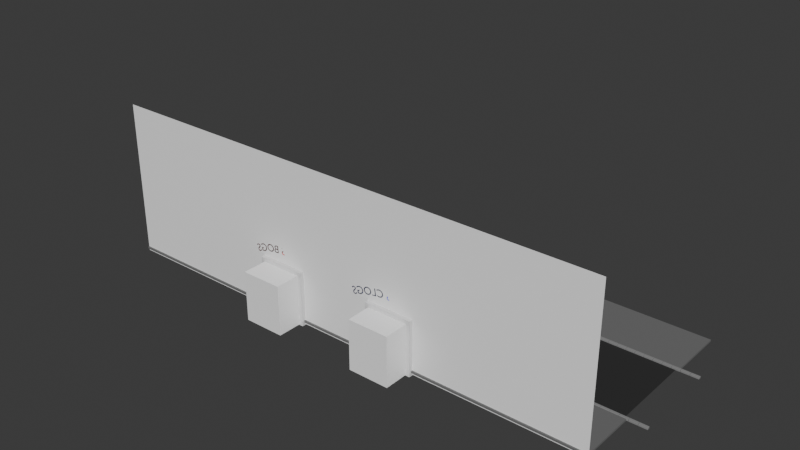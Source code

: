 # Source: Street.blend  (saved by Blender 4.0.36; exported with 4.5.12 LTS)
import bpy
from mathutils import Matrix  # noqa: F401  (used for matrix-valued properties, if any)

bpy.ops.wm.read_factory_settings(use_empty=True)
scene = bpy.context.scene
scene.name = 'Scene'

# ---- collections
col_collection = bpy.data.collections.new('Collection'); scene.collection.children.link(col_collection)
col_collection_2 = bpy.data.collections.new('Collection 2'); scene.collection.children.link(col_collection_2)

# ---- materials (node trees are filled in below, after node groups)
mat_material_002 = bpy.data.materials.new('Material.002')
mat_material_002.use_transparent_shadow = False
mat_material = bpy.data.materials.new('Material')
mat_material.alpha_threshold = 0.0
mat_material.use_transparent_shadow = False
mat_material.roughness = 0.5
mat_material.line_color = (0.0, 0.0, 0.0, 1.0)
mat_material_003 = bpy.data.materials.new('Material.003')
mat_material_003.use_transparent_shadow = False
mat_material_006 = bpy.data.materials.new('Material.006')
mat_material_006.use_transparent_shadow = False
mat_material_004 = bpy.data.materials.new('Material.004')
mat_material_004.use_transparent_shadow = False
mat_material_005 = bpy.data.materials.new('Material.005')
mat_material_005.use_transparent_shadow = False
mat_material_001 = bpy.data.materials.new('Material.001')
mat_material_001.alpha_threshold = 0.0
mat_material_001.use_transparent_shadow = False
mat_material_001.roughness = 0.5
mat_material_001.line_color = (0.0, 0.0, 0.0, 1.0)

# ---- material node trees
mat_material_002.use_nodes = True; mat_material_002.node_tree.nodes.clear()
_N = mat_material_002.node_tree.nodes; _L = mat_material_002.node_tree.links
n0 = _N.new('ShaderNodeBsdfPrincipled'); n0.name = 'Principled BSDF'; n0.location = (10, 300)
n0.inputs[0].default_value = (0.2585, 0.2585, 0.2585, 1.0)
n0.inputs[2].default_value = 1.0
n0.inputs[3].default_value = 1.45
n1 = _N.new('ShaderNodeOutputMaterial'); n1.name = 'Material Output'; n1.location = (300, 300)
_L.new(n0.outputs[0], n1.inputs[0])
n1.is_active_output = True
mat_material.use_nodes = True; mat_material.node_tree.nodes.clear()
_N = mat_material.node_tree.nodes; _L = mat_material.node_tree.links
n0 = _N.new('ShaderNodeOutputMaterial'); n0.name = 'Material Output'; n0.location = (300, 300)
n1 = _N.new('ShaderNodeBsdfPrincipled'); n1.name = 'Principled BSDF'; n1.location = (10, 300)
n1.inputs[0].default_value = (0.02463, 0.02463, 0.02463, 1.0)
n1.inputs[2].default_value = 1.0
n1.inputs[3].default_value = 1.45
_L.new(n1.outputs[0], n0.inputs[0])
n0.is_active_output = True
mat_material_003.use_nodes = True; mat_material_003.node_tree.nodes.clear()
_N = mat_material_003.node_tree.nodes; _L = mat_material_003.node_tree.links
n0 = _N.new('ShaderNodeBsdfPrincipled'); n0.name = 'Principled BSDF'; n0.location = (10, 300)
n0.inputs[0].default_value = (0.1563, 0.1563, 0.1563, 1.0)
n0.inputs[2].default_value = 1.0
n0.inputs[3].default_value = 1.45
n1 = _N.new('ShaderNodeOutputMaterial'); n1.name = 'Material Output'; n1.location = (300, 300)
_L.new(n0.outputs[0], n1.inputs[0])
n1.is_active_output = True
mat_material_006.use_nodes = True; mat_material_006.node_tree.nodes.clear()
_N = mat_material_006.node_tree.nodes; _L = mat_material_006.node_tree.links
n0 = _N.new('ShaderNodeBsdfPrincipled'); n0.name = 'Principled BSDF'; n0.location = (10, 300)
n0.inputs[0].default_value = (1.0, 1.0, 1.0, 1.0)
n0.inputs[3].default_value = 1.45
n1 = _N.new('ShaderNodeOutputMaterial'); n1.name = 'Material Output'; n1.location = (300, 300)
_L.new(n0.outputs[0], n1.inputs[0])
n1.is_active_output = True
mat_material_004.use_nodes = True; mat_material_004.node_tree.nodes.clear()
_N = mat_material_004.node_tree.nodes; _L = mat_material_004.node_tree.links
n0 = _N.new('ShaderNodeBsdfPrincipled'); n0.name = 'Principled BSDF'; n0.location = (10, 300)
n0.subsurface_method = 'BURLEY'
n0.inputs[0].default_value = (0.08997, 0.1271, 0.801, 1.0)
n0.inputs[1].default_value = 1.0
n0.inputs[2].default_value = 0.0
n0.inputs[3].default_value = 1.45
n0.inputs[24].default_value = 0.2222
n0.inputs[27].default_value = (0.006155, 0.0, 1.0, 1.0)
n1 = _N.new('ShaderNodeOutputMaterial'); n1.name = 'Material Output'; n1.location = (300, 300)
_L.new(n0.outputs[0], n1.inputs[0])
n1.is_active_output = True
mat_material_005.use_nodes = True; mat_material_005.node_tree.nodes.clear()
_N = mat_material_005.node_tree.nodes; _L = mat_material_005.node_tree.links
n0 = _N.new('ShaderNodeBsdfPrincipled'); n0.name = 'Principled BSDF'; n0.location = (10, 300)
n0.inputs[0].default_value = (0.8003, 0.01433, 0.0, 1.0)
n0.inputs[1].default_value = 1.0
n0.inputs[2].default_value = 0.0
n0.inputs[3].default_value = 1.45
n0.inputs[24].default_value = 0.1984
n0.inputs[27].default_value = (1.0, 0.0, 0.0, 1.0)
n1 = _N.new('ShaderNodeOutputMaterial'); n1.name = 'Material Output'; n1.location = (300, 300)
_L.new(n0.outputs[0], n1.inputs[0])
n1.is_active_output = True
mat_material_001.use_nodes = True; mat_material_001.node_tree.nodes.clear()
_N = mat_material_001.node_tree.nodes; _L = mat_material_001.node_tree.links
n0 = _N.new('ShaderNodeOutputMaterial'); n0.name = 'Material Output'; n0.location = (300, 300)
n1 = _N.new('ShaderNodeBsdfPrincipled'); n1.name = 'Principled BSDF'; n1.location = (10, 300)
n1.inputs[3].default_value = 1.45
_L.new(n1.outputs[0], n0.inputs[0])
n0.is_active_output = True

# ---- world
world_world = bpy.data.worlds.new('World'); scene.world = world_world
world_world.use_nodes = True; world_world.node_tree.nodes.clear()
_N = world_world.node_tree.nodes; _L = world_world.node_tree.links
n0 = _N.new('ShaderNodeOutputWorld'); n0.name = 'World Output'; n0.location = (300, 300)
n1 = _N.new('ShaderNodeBackground'); n1.name = 'Background'; n1.location = (10, 300)
n1.inputs[0].default_value = (0.05088, 0.05088, 0.05088, 1.0)
_L.new(n1.outputs[0], n0.inputs[0])
n0.is_active_output = True
world_world.color = (0.05088, 0.05088, 0.05088)
world_world.use_sun_shadow = False
world_world.sun_shadow_jitter_overblur = 0.0

# ---- meshes
me_cube = bpy.data.meshes.new('Cube')
me_cube.from_pydata([(1.016, 0.3214, 0.2402), (1.016, 0.3214, -0.2488), (1.016, -0.3487, 0.2402), (1.016, -0.3487, -0.2488), (-0.9837, 0.3214, 0.2402), (-0.9837, 0.3214, -0.2488), (-0.9837, -0.3487, 0.2402), (-0.9837, -0.3487, -0.2488), (3.066, 0.3214, 0.2402), (3.066, 0.3214, -0.2488), (3.066, -0.3487, 0.2402), (3.066, -0.3487, -0.2488), (1.066, 0.3214, 0.2402), (1.066, 0.3214, -0.2488), (1.066, -0.3487, 0.2402), (1.066, -0.3487, -0.2488), (5.116, 0.3214, 0.2402), (5.116, 0.3214, -0.2488), (5.116, -0.3487, 0.2402), (5.116, -0.3487, -0.2488), (3.116, 0.3214, 0.2402), (3.116, 0.3214, -0.2488), (3.116, -0.3487, 0.2402), (3.116, -0.3487, -0.2488), (7.166, 0.3214, 0.2402), (7.166, 0.3214, -0.2488), (7.166, -0.3487, 0.2402), (7.166, -0.3487, -0.2488), (5.166, 0.3214, 0.2402), (5.166, 0.3214, -0.2488), (5.166, -0.3487, 0.2402), (5.166, -0.3487, -0.2488), (9.216, 0.3214, 0.2402), (9.216, 0.3214, -0.2488), (9.216, -0.3487, 0.2402), (9.216, -0.3487, -0.2488), (7.216, 0.3214, 0.2402), (7.216, 0.3214, -0.2488), (7.216, -0.3487, 0.2402), (7.216, -0.3487, -0.2488), (11.27, 0.3214, 0.2402), (11.27, 0.3214, -0.2488), (11.27, -0.3487, 0.2402), (11.27, -0.3487, -0.2488), (9.266, 0.3214, 0.2402), (9.266, 0.3214, -0.2488), (9.266, -0.3487, 0.2402), (9.266, -0.3487, -0.2488), (13.32, 0.3214, 0.2402), (13.32, 0.3214, -0.2488), (13.32, -0.3487, 0.2402), (13.32, -0.3487, -0.2488), (11.32, 0.3214, 0.2402), (11.32, 0.3214, -0.2488), (11.32, -0.3487, 0.2402), (11.32, -0.3487, -0.2488), (15.37, 0.3214, 0.2402), (15.37, 0.3214, -0.2488), (15.37, -0.3487, 0.2402), (15.37, -0.3487, -0.2488), (13.37, 0.3214, 0.2402), (13.37, 0.3214, -0.2488), (13.37, -0.3487, 0.2402), (13.37, -0.3487, -0.2488), (17.42, 0.3214, 0.2402), (17.42, 0.3214, -0.2488), (17.42, -0.3487, 0.2402), (17.42, -0.3487, -0.2488), (15.42, 0.3214, 0.2402), (15.42, 0.3214, -0.2488), (15.42, -0.3487, 0.2402), (15.42, -0.3487, -0.2488), (19.47, 0.3214, 0.2402), (19.47, 0.3214, -0.2488), (19.47, -0.3487, 0.2402), (19.47, -0.3487, -0.2488), (17.47, 0.3214, 0.2402), (17.47, 0.3214, -0.2488), (17.47, -0.3487, 0.2402), (17.47, -0.3487, -0.2488), (21.52, 0.3214, 0.2402), (21.52, 0.3214, -0.2488), (21.52, -0.3487, 0.2402), (21.52, -0.3487, -0.2488), (19.52, 0.3214, 0.2402), (19.52, 0.3214, -0.2488), (19.52, -0.3487, 0.2402), (19.52, -0.3487, -0.2488), (23.57, 0.3214, 0.2402), (23.57, 0.3214, -0.2488), (23.57, -0.3487, 0.2402), (23.57, -0.3487, -0.2488), (21.57, 0.3214, 0.2402), (21.57, 0.3214, -0.2488), (21.57, -0.3487, 0.2402), (21.57, -0.3487, -0.2488), (25.62, 0.3214, 0.2402), (25.62, 0.3214, -0.2488), (25.62, -0.3487, 0.2402), (25.62, -0.3487, -0.2488), (23.62, 0.3214, 0.2402), (23.62, 0.3214, -0.2488), (23.62, -0.3487, 0.2402), (23.62, -0.3487, -0.2488), (27.67, 0.3214, 0.2402), (27.67, 0.3214, -0.2488), (27.67, -0.3487, 0.2402), (27.67, -0.3487, -0.2488), (25.67, 0.3214, 0.2402), (25.67, 0.3214, -0.2488), (25.67, -0.3487, 0.2402), (25.67, -0.3487, -0.2488), (29.72, 0.3214, 0.2402), (29.72, 0.3214, -0.2488), (29.72, -0.3487, 0.2402), (29.72, -0.3487, -0.2488), (27.72, 0.3214, 0.2402), (27.72, 0.3214, -0.2488), (27.72, -0.3487, 0.2402), (27.72, -0.3487, -0.2488), (31.77, 0.3214, 0.2402), (31.77, 0.3214, -0.2488), (31.77, -0.3487, 0.2402), (31.77, -0.3487, -0.2488), (29.77, 0.3214, 0.2402), (29.77, 0.3214, -0.2488), (29.77, -0.3487, 0.2402), (29.77, -0.3487, -0.2488), (33.82, 0.3214, 0.2402), (33.82, 0.3214, -0.2488), (33.82, -0.3487, 0.2402), (33.82, -0.3487, -0.2488), (31.82, 0.3214, 0.2402), (31.82, 0.3214, -0.2488), (31.82, -0.3487, 0.2402), (31.82, -0.3487, -0.2488), (35.87, 0.3214, 0.2402), (35.87, 0.3214, -0.2488), (35.87, -0.3487, 0.2402), (35.87, -0.3487, -0.2488), (33.87, 0.3214, 0.2402), (33.87, 0.3214, -0.2488), (33.87, -0.3487, 0.2402), (33.87, -0.3487, -0.2488), (37.92, 0.3214, 0.2402), (37.92, 0.3214, -0.2488), (37.92, -0.3487, 0.2402), (37.92, -0.3487, -0.2488), (35.92, 0.3214, 0.2402), (35.92, 0.3214, -0.2488), (35.92, -0.3487, 0.2402), (35.92, -0.3487, -0.2488), (39.97, 0.3214, 0.2402), (39.97, 0.3214, -0.2488), (39.97, -0.3487, 0.2402), (39.97, -0.3487, -0.2488), (37.97, 0.3214, 0.2402), (37.97, 0.3214, -0.2488), (37.97, -0.3487, 0.2402), (37.97, -0.3487, -0.2488), (42.02, 0.3214, 0.2402), (42.02, 0.3214, -0.2488), (42.02, -0.3487, 0.2402), (42.02, -0.3487, -0.2488), (40.02, 0.3214, 0.2402), (40.02, 0.3214, -0.2488), (40.02, -0.3487, 0.2402), (40.02, -0.3487, -0.2488), (44.07, 0.3214, 0.2402), (44.07, 0.3214, -0.2488), (44.07, -0.3487, 0.2402), (44.07, -0.3487, -0.2488), (42.07, 0.3214, 0.2402), (42.07, 0.3214, -0.2488), (42.07, -0.3487, 0.2402), (42.07, -0.3487, -0.2488), (46.12, 0.3214, 0.2402), (46.12, 0.3214, -0.2488), (46.12, -0.3487, 0.2402), (46.12, -0.3487, -0.2488), (44.12, 0.3214, 0.2402), (44.12, 0.3214, -0.2488), (44.12, -0.3487, 0.2402), (44.12, -0.3487, -0.2488), (48.17, 0.3214, 0.2402), (48.17, 0.3214, -0.2488), (48.17, -0.3487, 0.2402), (48.17, -0.3487, -0.2488), (46.17, 0.3214, 0.2402), (46.17, 0.3214, -0.2488), (46.17, -0.3487, 0.2402), (46.17, -0.3487, -0.2488), (50.22, 0.3214, 0.2402), (50.22, 0.3214, -0.2488), (50.22, -0.3487, 0.2402), (50.22, -0.3487, -0.2488), (48.22, 0.3214, 0.2402), (48.22, 0.3214, -0.2488), (48.22, -0.3487, 0.2402), (48.22, -0.3487, -0.2488), (52.27, 0.3214, 0.2402), (52.27, 0.3214, -0.2488), (52.27, -0.3487, 0.2402), (52.27, -0.3487, -0.2488), (50.27, 0.3214, 0.2402), (50.27, 0.3214, -0.2488), (50.27, -0.3487, 0.2402), (50.27, -0.3487, -0.2488), (54.32, 0.3214, 0.2402), (54.32, 0.3214, -0.2488), (54.32, -0.3487, 0.2402), (54.32, -0.3487, -0.2488), (52.32, 0.3214, 0.2402), (52.32, 0.3214, -0.2488), (52.32, -0.3487, 0.2402), (52.32, -0.3487, -0.2488), (56.37, 0.3214, 0.2402), (56.37, 0.3214, -0.2488), (56.37, -0.3487, 0.2402), (56.37, -0.3487, -0.2488), (54.37, 0.3214, 0.2402), (54.37, 0.3214, -0.2488), (54.37, -0.3487, 0.2402), (54.37, -0.3487, -0.2488), (58.42, 0.3214, 0.2402), (58.42, 0.3214, -0.2488), (58.42, -0.3487, 0.2402), (58.42, -0.3487, -0.2488), (56.42, 0.3214, 0.2402), (56.42, 0.3214, -0.2488), (56.42, -0.3487, 0.2402), (56.42, -0.3487, -0.2488), (60.47, 0.3214, 0.2402), (60.47, 0.3214, -0.2488), (60.47, -0.3487, 0.2402), (60.47, -0.3487, -0.2488), (58.47, 0.3214, 0.2402), (58.47, 0.3214, -0.2488), (58.47, -0.3487, 0.2402), (58.47, -0.3487, -0.2488), (62.52, 0.3214, 0.2402), (62.52, 0.3214, -0.2488), (62.52, -0.3487, 0.2402), (62.52, -0.3487, -0.2488), (60.52, 0.3214, 0.2402), (60.52, 0.3214, -0.2488), (60.52, -0.3487, 0.2402), (60.52, -0.3487, -0.2488), (64.57, 0.3214, 0.2402), (64.57, 0.3214, -0.2488), (64.57, -0.3487, 0.2402), (64.57, -0.3487, -0.2488), (62.57, 0.3214, 0.2402), (62.57, 0.3214, -0.2488), (62.57, -0.3487, 0.2402), (62.57, -0.3487, -0.2488)], [], [(0, 4, 6, 2), (3, 2, 6, 7), (7, 6, 4, 5), (5, 1, 3, 7), (1, 0, 2, 3), (5, 4, 0, 1), (8, 12, 14, 10), (11, 10, 14, 15), (15, 14, 12, 13), (13, 9, 11, 15), (9, 8, 10, 11), (13, 12, 8, 9), (16, 20, 22, 18), (19, 18, 22, 23), (23, 22, 20, 21), (21, 17, 19, 23), (17, 16, 18, 19), (21, 20, 16, 17), (24, 28, 30, 26), (27, 26, 30, 31), (31, 30, 28, 29), (29, 25, 27, 31), (25, 24, 26, 27), (29, 28, 24, 25), (32, 36, 38, 34), (35, 34, 38, 39), (39, 38, 36, 37), (37, 33, 35, 39), (33, 32, 34, 35), (37, 36, 32, 33), (40, 44, 46, 42), (43, 42, 46, 47), (47, 46, 44, 45), (45, 41, 43, 47), (41, 40, 42, 43), (45, 44, 40, 41), (48, 52, 54, 50), (51, 50, 54, 55), (55, 54, 52, 53), (53, 49, 51, 55), (49, 48, 50, 51), (53, 52, 48, 49), (56, 60, 62, 58), (59, 58, 62, 63), (63, 62, 60, 61), (61, 57, 59, 63), (57, 56, 58, 59), (61, 60, 56, 57), (64, 68, 70, 66), (67, 66, 70, 71), (71, 70, 68, 69), (69, 65, 67, 71), (65, 64, 66, 67), (69, 68, 64, 65), (72, 76, 78, 74), (75, 74, 78, 79), (79, 78, 76, 77), (77, 73, 75, 79), (73, 72, 74, 75), (77, 76, 72, 73), (80, 84, 86, 82), (83, 82, 86, 87), (87, 86, 84, 85), (85, 81, 83, 87), (81, 80, 82, 83), (85, 84, 80, 81), (88, 92, 94, 90), (91, 90, 94, 95), (95, 94, 92, 93), (93, 89, 91, 95), (89, 88, 90, 91), (93, 92, 88, 89), (96, 100, 102, 98), (99, 98, 102, 103), (103, 102, 100, 101), (101, 97, 99, 103), (97, 96, 98, 99), (101, 100, 96, 97), (104, 108, 110, 106), (107, 106, 110, 111), (111, 110, 108, 109), (109, 105, 107, 111), (105, 104, 106, 107), (109, 108, 104, 105), (112, 116, 118, 114), (115, 114, 118, 119), (119, 118, 116, 117), (117, 113, 115, 119), (113, 112, 114, 115), (117, 116, 112, 113), (120, 124, 126, 122), (123, 122, 126, 127), (127, 126, 124, 125), (125, 121, 123, 127), (121, 120, 122, 123), (125, 124, 120, 121), (128, 132, 134, 130), (131, 130, 134, 135), (135, 134, 132, 133), (133, 129, 131, 135), (129, 128, 130, 131), (133, 132, 128, 129), (136, 140, 142, 138), (139, 138, 142, 143), (143, 142, 140, 141), (141, 137, 139, 143), (137, 136, 138, 139), (141, 140, 136, 137), (144, 148, 150, 146), (147, 146, 150, 151), (151, 150, 148, 149), (149, 145, 147, 151), (145, 144, 146, 147), (149, 148, 144, 145), (152, 156, 158, 154), (155, 154, 158, 159), (159, 158, 156, 157), (157, 153, 155, 159), (153, 152, 154, 155), (157, 156, 152, 153), (160, 164, 166, 162), (163, 162, 166, 167), (167, 166, 164, 165), (165, 161, 163, 167), (161, 160, 162, 163), (165, 164, 160, 161), (168, 172, 174, 170), (171, 170, 174, 175), (175, 174, 172, 173), (173, 169, 171, 175), (169, 168, 170, 171), (173, 172, 168, 169), (176, 180, 182, 178), (179, 178, 182, 183), (183, 182, 180, 181), (181, 177, 179, 183), (177, 176, 178, 179), (181, 180, 176, 177), (184, 188, 190, 186), (187, 186, 190, 191), (191, 190, 188, 189), (189, 185, 187, 191), (185, 184, 186, 187), (189, 188, 184, 185), (192, 196, 198, 194), (195, 194, 198, 199), (199, 198, 196, 197), (197, 193, 195, 199), (193, 192, 194, 195), (197, 196, 192, 193), (200, 204, 206, 202), (203, 202, 206, 207), (207, 206, 204, 205), (205, 201, 203, 207), (201, 200, 202, 203), (205, 204, 200, 201), (208, 212, 214, 210), (211, 210, 214, 215), (215, 214, 212, 213), (213, 209, 211, 215), (209, 208, 210, 211), (213, 212, 208, 209), (216, 220, 222, 218), (219, 218, 222, 223), (223, 222, 220, 221), (221, 217, 219, 223), (217, 216, 218, 219), (221, 220, 216, 217), (224, 228, 230, 226), (227, 226, 230, 231), (231, 230, 228, 229), (229, 225, 227, 231), (225, 224, 226, 227), (229, 228, 224, 225), (232, 236, 238, 234), (235, 234, 238, 239), (239, 238, 236, 237), (237, 233, 235, 239), (233, 232, 234, 235), (237, 236, 232, 233), (240, 244, 246, 242), (243, 242, 246, 247), (247, 246, 244, 245), (245, 241, 243, 247), (241, 240, 242, 243), (245, 244, 240, 241), (248, 252, 254, 250), (251, 250, 254, 255), (255, 254, 252, 253), (253, 249, 251, 255), (249, 248, 250, 251), (253, 252, 248, 249)])
_uv = me_cube.uv_layers.new(name='UVMap')
_uv.uv.foreach_set('vector', [0.625, 0.5, 0.875, 0.5, 0.875, 0.75, 0.625, 0.75, 0.375, 0.75, 0.625, 0.75, 0.625, 1.0, 0.375, 1.0, 0.375, 0.0, 0.625, 0.0, 0.625, 0.25, 0.375, 0.25, 0.125, 0.5, 0.375, 0.5, 0.375, 0.75, 0.125, 0.75, 0.375, 0.5, 0.625, 0.5, 0.625, 0.75, 0.375, 0.75, 0.375, 0.25, 0.625, 0.25, 0.625, 0.5, 0.375, 0.5, 0.625, 0.5, 0.875, 0.5, 0.875, 0.75, 0.625, 0.75, 0.375, 0.75, 0.625, 0.75, 0.625, 1.0, 0.375, 1.0, 0.375, 0.0, 0.625, 0.0, 0.625, 0.25, 0.375, 0.25, 0.125, 0.5, 0.375, 0.5, 0.375, 0.75, 0.125, 0.75, 0.375, 0.5, 0.625, 0.5, 0.625, 0.75, 0.375, 0.75, 0.375, 0.25, 0.625, 0.25, 0.625, 0.5, 0.375, 0.5, 0.625, 0.5, 0.875, 0.5, 0.875, 0.75, 0.625, 0.75, 0.375, 0.75, 0.625, 0.75, 0.625, 1.0, 0.375, 1.0, 0.375, 0.0, 0.625, 0.0, 0.625, 0.25, 0.375, 0.25, 0.125, 0.5, 0.375, 0.5, 0.375, 0.75, 0.125, 0.75, 0.375, 0.5, 0.625, 0.5, 0.625, 0.75, 0.375, 0.75, 0.375, 0.25, 0.625, 0.25, 0.625, 0.5, 0.375, 0.5, 0.625, 0.5, 0.875, 0.5, 0.875, 0.75, 0.625, 0.75, 0.375, 0.75, 0.625, 0.75, 0.625, 1.0, 0.375, 1.0, 0.375, 0.0, 0.625, 0.0, 0.625, 0.25, 0.375, 0.25, 0.125, 0.5, 0.375, 0.5, 0.375, 0.75, 0.125, 0.75, 0.375, 0.5, 0.625, 0.5, 0.625, 0.75, 0.375, 0.75, 0.375, 0.25, 0.625, 0.25, 0.625, 0.5, 0.375, 0.5, 0.625, 0.5, 0.875, 0.5, 0.875, 0.75, 0.625, 0.75, 0.375, 0.75, 0.625, 0.75, 0.625, 1.0, 0.375, 1.0, 0.375, 0.0, 0.625, 0.0, 0.625, 0.25, 0.375, 0.25, 0.125, 0.5, 0.375, 0.5, 0.375, 0.75, 0.125, 0.75, 0.375, 0.5, 0.625, 0.5, 0.625, 0.75, 0.375, 0.75, 0.375, 0.25, 0.625, 0.25, 0.625, 0.5, 0.375, 0.5, 0.625, 0.5, 0.875, 0.5, 0.875, 0.75, 0.625, 0.75, 0.375, 0.75, 0.625, 0.75, 0.625, 1.0, 0.375, 1.0, 0.375, 0.0, 0.625, 0.0, 0.625, 0.25, 0.375, 0.25, 0.125, 0.5, 0.375, 0.5, 0.375, 0.75, 0.125, 0.75, 0.375, 0.5, 0.625, 0.5, 0.625, 0.75, 0.375, 0.75, 0.375, 0.25, 0.625, 0.25, 0.625, 0.5, 0.375, 0.5, 0.625, 0.5, 0.875, 0.5, 0.875, 0.75, 0.625, 0.75, 0.375, 0.75, 0.625, 0.75, 0.625, 1.0, 0.375, 1.0, 0.375, 0.0, 0.625, 0.0, 0.625, 0.25, 0.375, 0.25, 0.125, 0.5, 0.375, 0.5, 0.375, 0.75, 0.125, 0.75, 0.375, 0.5, 0.625, 0.5, 0.625, 0.75, 0.375, 0.75, 0.375, 0.25, 0.625, 0.25, 0.625, 0.5, 0.375, 0.5, 0.625, 0.5, 0.875, 0.5, 0.875, 0.75, 0.625, 0.75, 0.375, 0.75, 0.625, 0.75, 0.625, 1.0, 0.375, 1.0, 0.375, 0.0, 0.625, 0.0, 0.625, 0.25, 0.375, 0.25, 0.125, 0.5, 0.375, 0.5, 0.375, 0.75, 0.125, 0.75, 0.375, 0.5, 0.625, 0.5, 0.625, 0.75, 0.375, 0.75, 0.375, 0.25, 0.625, 0.25, 0.625, 0.5, 0.375, 0.5, 0.625, 0.5, 0.875, 0.5, 0.875, 0.75, 0.625, 0.75, 0.375, 0.75, 0.625, 0.75, 0.625, 1.0, 0.375, 1.0, 0.375, 0.0, 0.625, 0.0, 0.625, 0.25, 0.375, 0.25, 0.125, 0.5, 0.375, 0.5, 0.375, 0.75, 0.125, 0.75, 0.375, 0.5, 0.625, 0.5, 0.625, 0.75, 0.375, 0.75, 0.375, 0.25, 0.625, 0.25, 0.625, 0.5, 0.375, 0.5, 0.625, 0.5, 0.875, 0.5, 0.875, 0.75, 0.625, 0.75, 0.375, 0.75, 0.625, 0.75, 0.625, 1.0, 0.375, 1.0, 0.375, 0.0, 0.625, 0.0, 0.625, 0.25, 0.375, 0.25, 0.125, 0.5, 0.375, 0.5, 0.375, 0.75, 0.125, 0.75, 0.375, 0.5, 0.625, 0.5, 0.625, 0.75, 0.375, 0.75, 0.375, 0.25, 0.625, 0.25, 0.625, 0.5, 0.375, 0.5, 0.625, 0.5, 0.875, 0.5, 0.875, 0.75, 0.625, 0.75, 0.375, 0.75, 0.625, 0.75, 0.625, 1.0, 0.375, 1.0, 0.375, 0.0, 0.625, 0.0, 0.625, 0.25, 0.375, 0.25, 0.125, 0.5, 0.375, 0.5, 0.375, 0.75, 0.125, 0.75, 0.375, 0.5, 0.625, 0.5, 0.625, 0.75, 0.375, 0.75, 0.375, 0.25, 0.625, 0.25, 0.625, 0.5, 0.375, 0.5, 0.625, 0.5, 0.875, 0.5, 0.875, 0.75, 0.625, 0.75, 0.375, 0.75, 0.625, 0.75, 0.625, 1.0, 0.375, 1.0, 0.375, 0.0, 0.625, 0.0, 0.625, 0.25, 0.375, 0.25, 0.125, 0.5, 0.375, 0.5, 0.375, 0.75, 0.125, 0.75, 0.375, 0.5, 0.625, 0.5, 0.625, 0.75, 0.375, 0.75, 0.375, 0.25, 0.625, 0.25, 0.625, 0.5, 0.375, 0.5, 0.625, 0.5, 0.875, 0.5, 0.875, 0.75, 0.625, 0.75, 0.375, 0.75, 0.625, 0.75, 0.625, 1.0, 0.375, 1.0, 0.375, 0.0, 0.625, 0.0, 0.625, 0.25, 0.375, 0.25, 0.125, 0.5, 0.375, 0.5, 0.375, 0.75, 0.125, 0.75, 0.375, 0.5, 0.625, 0.5, 0.625, 0.75, 0.375, 0.75, 0.375, 0.25, 0.625, 0.25, 0.625, 0.5, 0.375, 0.5, 0.625, 0.5, 0.875, 0.5, 0.875, 0.75, 0.625, 0.75, 0.375, 0.75, 0.625, 0.75, 0.625, 1.0, 0.375, 1.0, 0.375, 0.0, 0.625, 0.0, 0.625, 0.25, 0.375, 0.25, 0.125, 0.5, 0.375, 0.5, 0.375, 0.75, 0.125, 0.75, 0.375, 0.5, 0.625, 0.5, 0.625, 0.75, 0.375, 0.75, 0.375, 0.25, 0.625, 0.25, 0.625, 0.5, 0.375, 0.5, 0.625, 0.5, 0.875, 0.5, 0.875, 0.75, 0.625, 0.75, 0.375, 0.75, 0.625, 0.75, 0.625, 1.0, 0.375, 1.0, 0.375, 0.0, 0.625, 0.0, 0.625, 0.25, 0.375, 0.25, 0.125, 0.5, 0.375, 0.5, 0.375, 0.75, 0.125, 0.75, 0.375, 0.5, 0.625, 0.5, 0.625, 0.75, 0.375, 0.75, 0.375, 0.25, 0.625, 0.25, 0.625, 0.5, 0.375, 0.5, 0.625, 0.5, 0.875, 0.5, 0.875, 0.75, 0.625, 0.75, 0.375, 0.75, 0.625, 0.75, 0.625, 1.0, 0.375, 1.0, 0.375, 0.0, 0.625, 0.0, 0.625, 0.25, 0.375, 0.25, 0.125, 0.5, 0.375, 0.5, 0.375, 0.75, 0.125, 0.75, 0.375, 0.5, 0.625, 0.5, 0.625, 0.75, 0.375, 0.75, 0.375, 0.25, 0.625, 0.25, 0.625, 0.5, 0.375, 0.5, 0.625, 0.5, 0.875, 0.5, 0.875, 0.75, 0.625, 0.75, 0.375, 0.75, 0.625, 0.75, 0.625, 1.0, 0.375, 1.0, 0.375, 0.0, 0.625, 0.0, 0.625, 0.25, 0.375, 0.25, 0.125, 0.5, 0.375, 0.5, 0.375, 0.75, 0.125, 0.75, 0.375, 0.5, 0.625, 0.5, 0.625, 0.75, 0.375, 0.75, 0.375, 0.25, 0.625, 0.25, 0.625, 0.5, 0.375, 0.5, 0.625, 0.5, 0.875, 0.5, 0.875, 0.75, 0.625, 0.75, 0.375, 0.75, 0.625, 0.75, 0.625, 1.0, 0.375, 1.0, 0.375, 0.0, 0.625, 0.0, 0.625, 0.25, 0.375, 0.25, 0.125, 0.5, 0.375, 0.5, 0.375, 0.75, 0.125, 0.75, 0.375, 0.5, 0.625, 0.5, 0.625, 0.75, 0.375, 0.75, 0.375, 0.25, 0.625, 0.25, 0.625, 0.5, 0.375, 0.5, 0.625, 0.5, 0.875, 0.5, 0.875, 0.75, 0.625, 0.75, 0.375, 0.75, 0.625, 0.75, 0.625, 1.0, 0.375, 1.0, 0.375, 0.0, 0.625, 0.0, 0.625, 0.25, 0.375, 0.25, 0.125, 0.5, 0.375, 0.5, 0.375, 0.75, 0.125, 0.75, 0.375, 0.5, 0.625, 0.5, 0.625, 0.75, 0.375, 0.75, 0.375, 0.25, 0.625, 0.25, 0.625, 0.5, 0.375, 0.5, 0.625, 0.5, 0.875, 0.5, 0.875, 0.75, 0.625, 0.75, 0.375, 0.75, 0.625, 0.75, 0.625, 1.0, 0.375, 1.0, 0.375, 0.0, 0.625, 0.0, 0.625, 0.25, 0.375, 0.25, 0.125, 0.5, 0.375, 0.5, 0.375, 0.75, 0.125, 0.75, 0.375, 0.5, 0.625, 0.5, 0.625, 0.75, 0.375, 0.75, 0.375, 0.25, 0.625, 0.25, 0.625, 0.5, 0.375, 0.5, 0.625, 0.5, 0.875, 0.5, 0.875, 0.75, 0.625, 0.75, 0.375, 0.75, 0.625, 0.75, 0.625, 1.0, 0.375, 1.0, 0.375, 0.0, 0.625, 0.0, 0.625, 0.25, 0.375, 0.25, 0.125, 0.5, 0.375, 0.5, 0.375, 0.75, 0.125, 0.75, 0.375, 0.5, 0.625, 0.5, 0.625, 0.75, 0.375, 0.75, 0.375, 0.25, 0.625, 0.25, 0.625, 0.5, 0.375, 0.5, 0.625, 0.5, 0.875, 0.5, 0.875, 0.75, 0.625, 0.75, 0.375, 0.75, 0.625, 0.75, 0.625, 1.0, 0.375, 1.0, 0.375, 0.0, 0.625, 0.0, 0.625, 0.25, 0.375, 0.25, 0.125, 0.5, 0.375, 0.5, 0.375, 0.75, 0.125, 0.75, 0.375, 0.5, 0.625, 0.5, 0.625, 0.75, 0.375, 0.75, 0.375, 0.25, 0.625, 0.25, 0.625, 0.5, 0.375, 0.5, 0.625, 0.5, 0.875, 0.5, 0.875, 0.75, 0.625, 0.75, 0.375, 0.75, 0.625, 0.75, 0.625, 1.0, 0.375, 1.0, 0.375, 0.0, 0.625, 0.0, 0.625, 0.25, 0.375, 0.25, 0.125, 0.5, 0.375, 0.5, 0.375, 0.75, 0.125, 0.75, 0.375, 0.5, 0.625, 0.5, 0.625, 0.75, 0.375, 0.75, 0.375, 0.25, 0.625, 0.25, 0.625, 0.5, 0.375, 0.5, 0.625, 0.5, 0.875, 0.5, 0.875, 0.75, 0.625, 0.75, 0.375, 0.75, 0.625, 0.75, 0.625, 1.0, 0.375, 1.0, 0.375, 0.0, 0.625, 0.0, 0.625, 0.25, 0.375, 0.25, 0.125, 0.5, 0.375, 0.5, 0.375, 0.75, 0.125, 0.75, 0.375, 0.5, 0.625, 0.5, 0.625, 0.75, 0.375, 0.75, 0.375, 0.25, 0.625, 0.25, 0.625, 0.5, 0.375, 0.5, 0.625, 0.5, 0.875, 0.5, 0.875, 0.75, 0.625, 0.75, 0.375, 0.75, 0.625, 0.75, 0.625, 1.0, 0.375, 1.0, 0.375, 0.0, 0.625, 0.0, 0.625, 0.25, 0.375, 0.25, 0.125, 0.5, 0.375, 0.5, 0.375, 0.75, 0.125, 0.75, 0.375, 0.5, 0.625, 0.5, 0.625, 0.75, 0.375, 0.75, 0.375, 0.25, 0.625, 0.25, 0.625, 0.5, 0.375, 0.5, 0.625, 0.5, 0.875, 0.5, 0.875, 0.75, 0.625, 0.75, 0.375, 0.75, 0.625, 0.75, 0.625, 1.0, 0.375, 1.0, 0.375, 0.0, 0.625, 0.0, 0.625, 0.25, 0.375, 0.25, 0.125, 0.5, 0.375, 0.5, 0.375, 0.75, 0.125, 0.75, 0.375, 0.5, 0.625, 0.5, 0.625, 0.75, 0.375, 0.75, 0.375, 0.25, 0.625, 0.25, 0.625, 0.5, 0.375, 0.5, 0.625, 0.5, 0.875, 0.5, 0.875, 0.75, 0.625, 0.75, 0.375, 0.75, 0.625, 0.75, 0.625, 1.0, 0.375, 1.0, 0.375, 0.0, 0.625, 0.0, 0.625, 0.25, 0.375, 0.25, 0.125, 0.5, 0.375, 0.5, 0.375, 0.75, 0.125, 0.75, 0.375, 0.5, 0.625, 0.5, 0.625, 0.75, 0.375, 0.75, 0.375, 0.25, 0.625, 0.25, 0.625, 0.5, 0.375, 0.5, 0.625, 0.5, 0.875, 0.5, 0.875, 0.75, 0.625, 0.75, 0.375, 0.75, 0.625, 0.75, 0.625, 1.0, 0.375, 1.0, 0.375, 0.0, 0.625, 0.0, 0.625, 0.25, 0.375, 0.25, 0.125, 0.5, 0.375, 0.5, 0.375, 0.75, 0.125, 0.75, 0.375, 0.5, 0.625, 0.5, 0.625, 0.75, 0.375, 0.75, 0.375, 0.25, 0.625, 0.25, 0.625, 0.5, 0.375, 0.5, 0.625, 0.5, 0.875, 0.5, 0.875, 0.75, 0.625, 0.75, 0.375, 0.75, 0.625, 0.75, 0.625, 1.0, 0.375, 1.0, 0.375, 0.0, 0.625, 0.0, 0.625, 0.25, 0.375, 0.25, 0.125, 0.5, 0.375, 0.5, 0.375, 0.75, 0.125, 0.75, 0.375, 0.5, 0.625, 0.5, 0.625, 0.75, 0.375, 0.75, 0.375, 0.25, 0.625, 0.25, 0.625, 0.5, 0.375, 0.5, 0.625, 0.5, 0.875, 0.5, 0.875, 0.75, 0.625, 0.75, 0.375, 0.75, 0.625, 0.75, 0.625, 1.0, 0.375, 1.0, 0.375, 0.0, 0.625, 0.0, 0.625, 0.25, 0.375, 0.25, 0.125, 0.5, 0.375, 0.5, 0.375, 0.75, 0.125, 0.75, 0.375, 0.5, 0.625, 0.5, 0.625, 0.75, 0.375, 0.75, 0.375, 0.25, 0.625, 0.25, 0.625, 0.5, 0.375, 0.5, 0.625, 0.5, 0.875, 0.5, 0.875, 0.75, 0.625, 0.75, 0.375, 0.75, 0.625, 0.75, 0.625, 1.0, 0.375, 1.0, 0.375, 0.0, 0.625, 0.0, 0.625, 0.25, 0.375, 0.25, 0.125, 0.5, 0.375, 0.5, 0.375, 0.75, 0.125, 0.75, 0.375, 0.5, 0.625, 0.5, 0.625, 0.75, 0.375, 0.75, 0.375, 0.25, 0.625, 0.25, 0.625, 0.5, 0.375, 0.5, 0.625, 0.5, 0.875, 0.5, 0.875, 0.75, 0.625, 0.75, 0.375, 0.75, 0.625, 0.75, 0.625, 1.0, 0.375, 1.0, 0.375, 0.0, 0.625, 0.0, 0.625, 0.25, 0.375, 0.25, 0.125, 0.5, 0.375, 0.5, 0.375, 0.75, 0.125, 0.75, 0.375, 0.5, 0.625, 0.5, 0.625, 0.75, 0.375, 0.75, 0.375, 0.25, 0.625, 0.25, 0.625, 0.5, 0.375, 0.5])
me_cube.materials.append(mat_material_002)
me_cube.use_mirror_vertex_groups = False
me_cube.update()
me_cube_001 = bpy.data.meshes.new('Cube.001')
me_cube_001.from_pydata([(1.016, 0.3214, 0.2402), (1.016, 0.3214, -0.2488), (1.016, -0.3487, 0.2402), (1.016, -0.3487, -0.2488), (-0.9837, 0.3214, 0.2402), (-0.9837, 0.3214, -0.2488), (-0.9837, -0.3487, 0.2402), (-0.9837, -0.3487, -0.2488), (3.066, 0.3214, 0.2402), (3.066, 0.3214, -0.2488), (3.066, -0.3487, 0.2402), (3.066, -0.3487, -0.2488), (1.066, 0.3214, 0.2402), (1.066, 0.3214, -0.2488), (1.066, -0.3487, 0.2402), (1.066, -0.3487, -0.2488), (5.116, 0.3214, 0.2402), (5.116, 0.3214, -0.2488), (5.116, -0.3487, 0.2402), (5.116, -0.3487, -0.2488), (3.116, 0.3214, 0.2402), (3.116, 0.3214, -0.2488), (3.116, -0.3487, 0.2402), (3.116, -0.3487, -0.2488), (7.166, 0.3214, 0.2402), (7.166, 0.3214, -0.2488), (7.166, -0.3487, 0.2402), (7.166, -0.3487, -0.2488), (5.166, 0.3214, 0.2402), (5.166, 0.3214, -0.2488), (5.166, -0.3487, 0.2402), (5.166, -0.3487, -0.2488), (9.216, 0.3214, 0.2402), (9.216, 0.3214, -0.2488), (9.216, -0.3487, 0.2402), (9.216, -0.3487, -0.2488), (7.216, 0.3214, 0.2402), (7.216, 0.3214, -0.2488), (7.216, -0.3487, 0.2402), (7.216, -0.3487, -0.2488), (11.27, 0.3214, 0.2402), (11.27, 0.3214, -0.2488), (11.27, -0.3487, 0.2402), (11.27, -0.3487, -0.2488), (9.266, 0.3214, 0.2402), (9.266, 0.3214, -0.2488), (9.266, -0.3487, 0.2402), (9.266, -0.3487, -0.2488), (13.32, 0.3214, 0.2402), (13.32, 0.3214, -0.2488), (13.32, -0.3487, 0.2402), (13.32, -0.3487, -0.2488), (11.32, 0.3214, 0.2402), (11.32, 0.3214, -0.2488), (11.32, -0.3487, 0.2402), (11.32, -0.3487, -0.2488), (15.37, 0.3214, 0.2402), (15.37, 0.3214, -0.2488), (15.37, -0.3487, 0.2402), (15.37, -0.3487, -0.2488), (13.37, 0.3214, 0.2402), (13.37, 0.3214, -0.2488), (13.37, -0.3487, 0.2402), (13.37, -0.3487, -0.2488), (17.42, 0.3214, 0.2402), (17.42, 0.3214, -0.2488), (17.42, -0.3487, 0.2402), (17.42, -0.3487, -0.2488), (15.42, 0.3214, 0.2402), (15.42, 0.3214, -0.2488), (15.42, -0.3487, 0.2402), (15.42, -0.3487, -0.2488), (19.47, 0.3214, 0.2402), (19.47, 0.3214, -0.2488), (19.47, -0.3487, 0.2402), (19.47, -0.3487, -0.2488), (17.47, 0.3214, 0.2402), (17.47, 0.3214, -0.2488), (17.47, -0.3487, 0.2402), (17.47, -0.3487, -0.2488), (21.52, 0.3214, 0.2402), (21.52, 0.3214, -0.2488), (21.52, -0.3487, 0.2402), (21.52, -0.3487, -0.2488), (19.52, 0.3214, 0.2402), (19.52, 0.3214, -0.2488), (19.52, -0.3487, 0.2402), (19.52, -0.3487, -0.2488), (23.57, 0.3214, 0.2402), (23.57, 0.3214, -0.2488), (23.57, -0.3487, 0.2402), (23.57, -0.3487, -0.2488), (21.57, 0.3214, 0.2402), (21.57, 0.3214, -0.2488), (21.57, -0.3487, 0.2402), (21.57, -0.3487, -0.2488), (25.62, 0.3214, 0.2402), (25.62, 0.3214, -0.2488), (25.62, -0.3487, 0.2402), (25.62, -0.3487, -0.2488), (23.62, 0.3214, 0.2402), (23.62, 0.3214, -0.2488), (23.62, -0.3487, 0.2402), (23.62, -0.3487, -0.2488), (27.67, 0.3214, 0.2402), (27.67, 0.3214, -0.2488), (27.67, -0.3487, 0.2402), (27.67, -0.3487, -0.2488), (25.67, 0.3214, 0.2402), (25.67, 0.3214, -0.2488), (25.67, -0.3487, 0.2402), (25.67, -0.3487, -0.2488), (29.72, 0.3214, 0.2402), (29.72, 0.3214, -0.2488), (29.72, -0.3487, 0.2402), (29.72, -0.3487, -0.2488), (27.72, 0.3214, 0.2402), (27.72, 0.3214, -0.2488), (27.72, -0.3487, 0.2402), (27.72, -0.3487, -0.2488), (31.77, 0.3214, 0.2402), (31.77, 0.3214, -0.2488), (31.77, -0.3487, 0.2402), (31.77, -0.3487, -0.2488), (29.77, 0.3214, 0.2402), (29.77, 0.3214, -0.2488), (29.77, -0.3487, 0.2402), (29.77, -0.3487, -0.2488), (33.82, 0.3214, 0.2402), (33.82, 0.3214, -0.2488), (33.82, -0.3487, 0.2402), (33.82, -0.3487, -0.2488), (31.82, 0.3214, 0.2402), (31.82, 0.3214, -0.2488), (31.82, -0.3487, 0.2402), (31.82, -0.3487, -0.2488), (35.87, 0.3214, 0.2402), (35.87, 0.3214, -0.2488), (35.87, -0.3487, 0.2402), (35.87, -0.3487, -0.2488), (33.87, 0.3214, 0.2402), (33.87, 0.3214, -0.2488), (33.87, -0.3487, 0.2402), (33.87, -0.3487, -0.2488), (37.92, 0.3214, 0.2402), (37.92, 0.3214, -0.2488), (37.92, -0.3487, 0.2402), (37.92, -0.3487, -0.2488), (35.92, 0.3214, 0.2402), (35.92, 0.3214, -0.2488), (35.92, -0.3487, 0.2402), (35.92, -0.3487, -0.2488), (39.97, 0.3214, 0.2402), (39.97, 0.3214, -0.2488), (39.97, -0.3487, 0.2402), (39.97, -0.3487, -0.2488), (37.97, 0.3214, 0.2402), (37.97, 0.3214, -0.2488), (37.97, -0.3487, 0.2402), (37.97, -0.3487, -0.2488), (42.02, 0.3214, 0.2402), (42.02, 0.3214, -0.2488), (42.02, -0.3487, 0.2402), (42.02, -0.3487, -0.2488), (40.02, 0.3214, 0.2402), (40.02, 0.3214, -0.2488), (40.02, -0.3487, 0.2402), (40.02, -0.3487, -0.2488), (44.07, 0.3214, 0.2402), (44.07, 0.3214, -0.2488), (44.07, -0.3487, 0.2402), (44.07, -0.3487, -0.2488), (42.07, 0.3214, 0.2402), (42.07, 0.3214, -0.2488), (42.07, -0.3487, 0.2402), (42.07, -0.3487, -0.2488), (46.12, 0.3214, 0.2402), (46.12, 0.3214, -0.2488), (46.12, -0.3487, 0.2402), (46.12, -0.3487, -0.2488), (44.12, 0.3214, 0.2402), (44.12, 0.3214, -0.2488), (44.12, -0.3487, 0.2402), (44.12, -0.3487, -0.2488), (48.17, 0.3214, 0.2402), (48.17, 0.3214, -0.2488), (48.17, -0.3487, 0.2402), (48.17, -0.3487, -0.2488), (46.17, 0.3214, 0.2402), (46.17, 0.3214, -0.2488), (46.17, -0.3487, 0.2402), (46.17, -0.3487, -0.2488), (50.22, 0.3214, 0.2402), (50.22, 0.3214, -0.2488), (50.22, -0.3487, 0.2402), (50.22, -0.3487, -0.2488), (48.22, 0.3214, 0.2402), (48.22, 0.3214, -0.2488), (48.22, -0.3487, 0.2402), (48.22, -0.3487, -0.2488), (52.27, 0.3214, 0.2402), (52.27, 0.3214, -0.2488), (52.27, -0.3487, 0.2402), (52.27, -0.3487, -0.2488), (50.27, 0.3214, 0.2402), (50.27, 0.3214, -0.2488), (50.27, -0.3487, 0.2402), (50.27, -0.3487, -0.2488), (54.32, 0.3214, 0.2402), (54.32, 0.3214, -0.2488), (54.32, -0.3487, 0.2402), (54.32, -0.3487, -0.2488), (52.32, 0.3214, 0.2402), (52.32, 0.3214, -0.2488), (52.32, -0.3487, 0.2402), (52.32, -0.3487, -0.2488), (56.37, 0.3214, 0.2402), (56.37, 0.3214, -0.2488), (56.37, -0.3487, 0.2402), (56.37, -0.3487, -0.2488), (54.37, 0.3214, 0.2402), (54.37, 0.3214, -0.2488), (54.37, -0.3487, 0.2402), (54.37, -0.3487, -0.2488), (58.42, 0.3214, 0.2402), (58.42, 0.3214, -0.2488), (58.42, -0.3487, 0.2402), (58.42, -0.3487, -0.2488), (56.42, 0.3214, 0.2402), (56.42, 0.3214, -0.2488), (56.42, -0.3487, 0.2402), (56.42, -0.3487, -0.2488), (60.47, 0.3214, 0.2402), (60.47, 0.3214, -0.2488), (60.47, -0.3487, 0.2402), (60.47, -0.3487, -0.2488), (58.47, 0.3214, 0.2402), (58.47, 0.3214, -0.2488), (58.47, -0.3487, 0.2402), (58.47, -0.3487, -0.2488), (62.52, 0.3214, 0.2402), (62.52, 0.3214, -0.2488), (62.52, -0.3487, 0.2402), (62.52, -0.3487, -0.2488), (60.52, 0.3214, 0.2402), (60.52, 0.3214, -0.2488), (60.52, -0.3487, 0.2402), (60.52, -0.3487, -0.2488), (64.57, 0.3214, 0.2402), (64.57, 0.3214, -0.2488), (64.57, -0.3487, 0.2402), (64.57, -0.3487, -0.2488), (62.57, 0.3214, 0.2402), (62.57, 0.3214, -0.2488), (62.57, -0.3487, 0.2402), (62.57, -0.3487, -0.2488)], [], [(0, 4, 6, 2), (3, 2, 6, 7), (7, 6, 4, 5), (5, 1, 3, 7), (1, 0, 2, 3), (5, 4, 0, 1), (8, 12, 14, 10), (11, 10, 14, 15), (15, 14, 12, 13), (13, 9, 11, 15), (9, 8, 10, 11), (13, 12, 8, 9), (16, 20, 22, 18), (19, 18, 22, 23), (23, 22, 20, 21), (21, 17, 19, 23), (17, 16, 18, 19), (21, 20, 16, 17), (24, 28, 30, 26), (27, 26, 30, 31), (31, 30, 28, 29), (29, 25, 27, 31), (25, 24, 26, 27), (29, 28, 24, 25), (32, 36, 38, 34), (35, 34, 38, 39), (39, 38, 36, 37), (37, 33, 35, 39), (33, 32, 34, 35), (37, 36, 32, 33), (40, 44, 46, 42), (43, 42, 46, 47), (47, 46, 44, 45), (45, 41, 43, 47), (41, 40, 42, 43), (45, 44, 40, 41), (48, 52, 54, 50), (51, 50, 54, 55), (55, 54, 52, 53), (53, 49, 51, 55), (49, 48, 50, 51), (53, 52, 48, 49), (56, 60, 62, 58), (59, 58, 62, 63), (63, 62, 60, 61), (61, 57, 59, 63), (57, 56, 58, 59), (61, 60, 56, 57), (64, 68, 70, 66), (67, 66, 70, 71), (71, 70, 68, 69), (69, 65, 67, 71), (65, 64, 66, 67), (69, 68, 64, 65), (72, 76, 78, 74), (75, 74, 78, 79), (79, 78, 76, 77), (77, 73, 75, 79), (73, 72, 74, 75), (77, 76, 72, 73), (80, 84, 86, 82), (83, 82, 86, 87), (87, 86, 84, 85), (85, 81, 83, 87), (81, 80, 82, 83), (85, 84, 80, 81), (88, 92, 94, 90), (91, 90, 94, 95), (95, 94, 92, 93), (93, 89, 91, 95), (89, 88, 90, 91), (93, 92, 88, 89), (96, 100, 102, 98), (99, 98, 102, 103), (103, 102, 100, 101), (101, 97, 99, 103), (97, 96, 98, 99), (101, 100, 96, 97), (104, 108, 110, 106), (107, 106, 110, 111), (111, 110, 108, 109), (109, 105, 107, 111), (105, 104, 106, 107), (109, 108, 104, 105), (112, 116, 118, 114), (115, 114, 118, 119), (119, 118, 116, 117), (117, 113, 115, 119), (113, 112, 114, 115), (117, 116, 112, 113), (120, 124, 126, 122), (123, 122, 126, 127), (127, 126, 124, 125), (125, 121, 123, 127), (121, 120, 122, 123), (125, 124, 120, 121), (128, 132, 134, 130), (131, 130, 134, 135), (135, 134, 132, 133), (133, 129, 131, 135), (129, 128, 130, 131), (133, 132, 128, 129), (136, 140, 142, 138), (139, 138, 142, 143), (143, 142, 140, 141), (141, 137, 139, 143), (137, 136, 138, 139), (141, 140, 136, 137), (144, 148, 150, 146), (147, 146, 150, 151), (151, 150, 148, 149), (149, 145, 147, 151), (145, 144, 146, 147), (149, 148, 144, 145), (152, 156, 158, 154), (155, 154, 158, 159), (159, 158, 156, 157), (157, 153, 155, 159), (153, 152, 154, 155), (157, 156, 152, 153), (160, 164, 166, 162), (163, 162, 166, 167), (167, 166, 164, 165), (165, 161, 163, 167), (161, 160, 162, 163), (165, 164, 160, 161), (168, 172, 174, 170), (171, 170, 174, 175), (175, 174, 172, 173), (173, 169, 171, 175), (169, 168, 170, 171), (173, 172, 168, 169), (176, 180, 182, 178), (179, 178, 182, 183), (183, 182, 180, 181), (181, 177, 179, 183), (177, 176, 178, 179), (181, 180, 176, 177), (184, 188, 190, 186), (187, 186, 190, 191), (191, 190, 188, 189), (189, 185, 187, 191), (185, 184, 186, 187), (189, 188, 184, 185), (192, 196, 198, 194), (195, 194, 198, 199), (199, 198, 196, 197), (197, 193, 195, 199), (193, 192, 194, 195), (197, 196, 192, 193), (200, 204, 206, 202), (203, 202, 206, 207), (207, 206, 204, 205), (205, 201, 203, 207), (201, 200, 202, 203), (205, 204, 200, 201), (208, 212, 214, 210), (211, 210, 214, 215), (215, 214, 212, 213), (213, 209, 211, 215), (209, 208, 210, 211), (213, 212, 208, 209), (216, 220, 222, 218), (219, 218, 222, 223), (223, 222, 220, 221), (221, 217, 219, 223), (217, 216, 218, 219), (221, 220, 216, 217), (224, 228, 230, 226), (227, 226, 230, 231), (231, 230, 228, 229), (229, 225, 227, 231), (225, 224, 226, 227), (229, 228, 224, 225), (232, 236, 238, 234), (235, 234, 238, 239), (239, 238, 236, 237), (237, 233, 235, 239), (233, 232, 234, 235), (237, 236, 232, 233), (240, 244, 246, 242), (243, 242, 246, 247), (247, 246, 244, 245), (245, 241, 243, 247), (241, 240, 242, 243), (245, 244, 240, 241), (248, 252, 254, 250), (251, 250, 254, 255), (255, 254, 252, 253), (253, 249, 251, 255), (249, 248, 250, 251), (253, 252, 248, 249)])
_uv = me_cube_001.uv_layers.new(name='UVMap')
_uv.uv.foreach_set('vector', [0.625, 0.5, 0.875, 0.5, 0.875, 0.75, 0.625, 0.75, 0.375, 0.75, 0.625, 0.75, 0.625, 1.0, 0.375, 1.0, 0.375, 0.0, 0.625, 0.0, 0.625, 0.25, 0.375, 0.25, 0.125, 0.5, 0.375, 0.5, 0.375, 0.75, 0.125, 0.75, 0.375, 0.5, 0.625, 0.5, 0.625, 0.75, 0.375, 0.75, 0.375, 0.25, 0.625, 0.25, 0.625, 0.5, 0.375, 0.5, 0.625, 0.5, 0.875, 0.5, 0.875, 0.75, 0.625, 0.75, 0.375, 0.75, 0.625, 0.75, 0.625, 1.0, 0.375, 1.0, 0.375, 0.0, 0.625, 0.0, 0.625, 0.25, 0.375, 0.25, 0.125, 0.5, 0.375, 0.5, 0.375, 0.75, 0.125, 0.75, 0.375, 0.5, 0.625, 0.5, 0.625, 0.75, 0.375, 0.75, 0.375, 0.25, 0.625, 0.25, 0.625, 0.5, 0.375, 0.5, 0.625, 0.5, 0.875, 0.5, 0.875, 0.75, 0.625, 0.75, 0.375, 0.75, 0.625, 0.75, 0.625, 1.0, 0.375, 1.0, 0.375, 0.0, 0.625, 0.0, 0.625, 0.25, 0.375, 0.25, 0.125, 0.5, 0.375, 0.5, 0.375, 0.75, 0.125, 0.75, 0.375, 0.5, 0.625, 0.5, 0.625, 0.75, 0.375, 0.75, 0.375, 0.25, 0.625, 0.25, 0.625, 0.5, 0.375, 0.5, 0.625, 0.5, 0.875, 0.5, 0.875, 0.75, 0.625, 0.75, 0.375, 0.75, 0.625, 0.75, 0.625, 1.0, 0.375, 1.0, 0.375, 0.0, 0.625, 0.0, 0.625, 0.25, 0.375, 0.25, 0.125, 0.5, 0.375, 0.5, 0.375, 0.75, 0.125, 0.75, 0.375, 0.5, 0.625, 0.5, 0.625, 0.75, 0.375, 0.75, 0.375, 0.25, 0.625, 0.25, 0.625, 0.5, 0.375, 0.5, 0.625, 0.5, 0.875, 0.5, 0.875, 0.75, 0.625, 0.75, 0.375, 0.75, 0.625, 0.75, 0.625, 1.0, 0.375, 1.0, 0.375, 0.0, 0.625, 0.0, 0.625, 0.25, 0.375, 0.25, 0.125, 0.5, 0.375, 0.5, 0.375, 0.75, 0.125, 0.75, 0.375, 0.5, 0.625, 0.5, 0.625, 0.75, 0.375, 0.75, 0.375, 0.25, 0.625, 0.25, 0.625, 0.5, 0.375, 0.5, 0.625, 0.5, 0.875, 0.5, 0.875, 0.75, 0.625, 0.75, 0.375, 0.75, 0.625, 0.75, 0.625, 1.0, 0.375, 1.0, 0.375, 0.0, 0.625, 0.0, 0.625, 0.25, 0.375, 0.25, 0.125, 0.5, 0.375, 0.5, 0.375, 0.75, 0.125, 0.75, 0.375, 0.5, 0.625, 0.5, 0.625, 0.75, 0.375, 0.75, 0.375, 0.25, 0.625, 0.25, 0.625, 0.5, 0.375, 0.5, 0.625, 0.5, 0.875, 0.5, 0.875, 0.75, 0.625, 0.75, 0.375, 0.75, 0.625, 0.75, 0.625, 1.0, 0.375, 1.0, 0.375, 0.0, 0.625, 0.0, 0.625, 0.25, 0.375, 0.25, 0.125, 0.5, 0.375, 0.5, 0.375, 0.75, 0.125, 0.75, 0.375, 0.5, 0.625, 0.5, 0.625, 0.75, 0.375, 0.75, 0.375, 0.25, 0.625, 0.25, 0.625, 0.5, 0.375, 0.5, 0.625, 0.5, 0.875, 0.5, 0.875, 0.75, 0.625, 0.75, 0.375, 0.75, 0.625, 0.75, 0.625, 1.0, 0.375, 1.0, 0.375, 0.0, 0.625, 0.0, 0.625, 0.25, 0.375, 0.25, 0.125, 0.5, 0.375, 0.5, 0.375, 0.75, 0.125, 0.75, 0.375, 0.5, 0.625, 0.5, 0.625, 0.75, 0.375, 0.75, 0.375, 0.25, 0.625, 0.25, 0.625, 0.5, 0.375, 0.5, 0.625, 0.5, 0.875, 0.5, 0.875, 0.75, 0.625, 0.75, 0.375, 0.75, 0.625, 0.75, 0.625, 1.0, 0.375, 1.0, 0.375, 0.0, 0.625, 0.0, 0.625, 0.25, 0.375, 0.25, 0.125, 0.5, 0.375, 0.5, 0.375, 0.75, 0.125, 0.75, 0.375, 0.5, 0.625, 0.5, 0.625, 0.75, 0.375, 0.75, 0.375, 0.25, 0.625, 0.25, 0.625, 0.5, 0.375, 0.5, 0.625, 0.5, 0.875, 0.5, 0.875, 0.75, 0.625, 0.75, 0.375, 0.75, 0.625, 0.75, 0.625, 1.0, 0.375, 1.0, 0.375, 0.0, 0.625, 0.0, 0.625, 0.25, 0.375, 0.25, 0.125, 0.5, 0.375, 0.5, 0.375, 0.75, 0.125, 0.75, 0.375, 0.5, 0.625, 0.5, 0.625, 0.75, 0.375, 0.75, 0.375, 0.25, 0.625, 0.25, 0.625, 0.5, 0.375, 0.5, 0.625, 0.5, 0.875, 0.5, 0.875, 0.75, 0.625, 0.75, 0.375, 0.75, 0.625, 0.75, 0.625, 1.0, 0.375, 1.0, 0.375, 0.0, 0.625, 0.0, 0.625, 0.25, 0.375, 0.25, 0.125, 0.5, 0.375, 0.5, 0.375, 0.75, 0.125, 0.75, 0.375, 0.5, 0.625, 0.5, 0.625, 0.75, 0.375, 0.75, 0.375, 0.25, 0.625, 0.25, 0.625, 0.5, 0.375, 0.5, 0.625, 0.5, 0.875, 0.5, 0.875, 0.75, 0.625, 0.75, 0.375, 0.75, 0.625, 0.75, 0.625, 1.0, 0.375, 1.0, 0.375, 0.0, 0.625, 0.0, 0.625, 0.25, 0.375, 0.25, 0.125, 0.5, 0.375, 0.5, 0.375, 0.75, 0.125, 0.75, 0.375, 0.5, 0.625, 0.5, 0.625, 0.75, 0.375, 0.75, 0.375, 0.25, 0.625, 0.25, 0.625, 0.5, 0.375, 0.5, 0.625, 0.5, 0.875, 0.5, 0.875, 0.75, 0.625, 0.75, 0.375, 0.75, 0.625, 0.75, 0.625, 1.0, 0.375, 1.0, 0.375, 0.0, 0.625, 0.0, 0.625, 0.25, 0.375, 0.25, 0.125, 0.5, 0.375, 0.5, 0.375, 0.75, 0.125, 0.75, 0.375, 0.5, 0.625, 0.5, 0.625, 0.75, 0.375, 0.75, 0.375, 0.25, 0.625, 0.25, 0.625, 0.5, 0.375, 0.5, 0.625, 0.5, 0.875, 0.5, 0.875, 0.75, 0.625, 0.75, 0.375, 0.75, 0.625, 0.75, 0.625, 1.0, 0.375, 1.0, 0.375, 0.0, 0.625, 0.0, 0.625, 0.25, 0.375, 0.25, 0.125, 0.5, 0.375, 0.5, 0.375, 0.75, 0.125, 0.75, 0.375, 0.5, 0.625, 0.5, 0.625, 0.75, 0.375, 0.75, 0.375, 0.25, 0.625, 0.25, 0.625, 0.5, 0.375, 0.5, 0.625, 0.5, 0.875, 0.5, 0.875, 0.75, 0.625, 0.75, 0.375, 0.75, 0.625, 0.75, 0.625, 1.0, 0.375, 1.0, 0.375, 0.0, 0.625, 0.0, 0.625, 0.25, 0.375, 0.25, 0.125, 0.5, 0.375, 0.5, 0.375, 0.75, 0.125, 0.75, 0.375, 0.5, 0.625, 0.5, 0.625, 0.75, 0.375, 0.75, 0.375, 0.25, 0.625, 0.25, 0.625, 0.5, 0.375, 0.5, 0.625, 0.5, 0.875, 0.5, 0.875, 0.75, 0.625, 0.75, 0.375, 0.75, 0.625, 0.75, 0.625, 1.0, 0.375, 1.0, 0.375, 0.0, 0.625, 0.0, 0.625, 0.25, 0.375, 0.25, 0.125, 0.5, 0.375, 0.5, 0.375, 0.75, 0.125, 0.75, 0.375, 0.5, 0.625, 0.5, 0.625, 0.75, 0.375, 0.75, 0.375, 0.25, 0.625, 0.25, 0.625, 0.5, 0.375, 0.5, 0.625, 0.5, 0.875, 0.5, 0.875, 0.75, 0.625, 0.75, 0.375, 0.75, 0.625, 0.75, 0.625, 1.0, 0.375, 1.0, 0.375, 0.0, 0.625, 0.0, 0.625, 0.25, 0.375, 0.25, 0.125, 0.5, 0.375, 0.5, 0.375, 0.75, 0.125, 0.75, 0.375, 0.5, 0.625, 0.5, 0.625, 0.75, 0.375, 0.75, 0.375, 0.25, 0.625, 0.25, 0.625, 0.5, 0.375, 0.5, 0.625, 0.5, 0.875, 0.5, 0.875, 0.75, 0.625, 0.75, 0.375, 0.75, 0.625, 0.75, 0.625, 1.0, 0.375, 1.0, 0.375, 0.0, 0.625, 0.0, 0.625, 0.25, 0.375, 0.25, 0.125, 0.5, 0.375, 0.5, 0.375, 0.75, 0.125, 0.75, 0.375, 0.5, 0.625, 0.5, 0.625, 0.75, 0.375, 0.75, 0.375, 0.25, 0.625, 0.25, 0.625, 0.5, 0.375, 0.5, 0.625, 0.5, 0.875, 0.5, 0.875, 0.75, 0.625, 0.75, 0.375, 0.75, 0.625, 0.75, 0.625, 1.0, 0.375, 1.0, 0.375, 0.0, 0.625, 0.0, 0.625, 0.25, 0.375, 0.25, 0.125, 0.5, 0.375, 0.5, 0.375, 0.75, 0.125, 0.75, 0.375, 0.5, 0.625, 0.5, 0.625, 0.75, 0.375, 0.75, 0.375, 0.25, 0.625, 0.25, 0.625, 0.5, 0.375, 0.5, 0.625, 0.5, 0.875, 0.5, 0.875, 0.75, 0.625, 0.75, 0.375, 0.75, 0.625, 0.75, 0.625, 1.0, 0.375, 1.0, 0.375, 0.0, 0.625, 0.0, 0.625, 0.25, 0.375, 0.25, 0.125, 0.5, 0.375, 0.5, 0.375, 0.75, 0.125, 0.75, 0.375, 0.5, 0.625, 0.5, 0.625, 0.75, 0.375, 0.75, 0.375, 0.25, 0.625, 0.25, 0.625, 0.5, 0.375, 0.5, 0.625, 0.5, 0.875, 0.5, 0.875, 0.75, 0.625, 0.75, 0.375, 0.75, 0.625, 0.75, 0.625, 1.0, 0.375, 1.0, 0.375, 0.0, 0.625, 0.0, 0.625, 0.25, 0.375, 0.25, 0.125, 0.5, 0.375, 0.5, 0.375, 0.75, 0.125, 0.75, 0.375, 0.5, 0.625, 0.5, 0.625, 0.75, 0.375, 0.75, 0.375, 0.25, 0.625, 0.25, 0.625, 0.5, 0.375, 0.5, 0.625, 0.5, 0.875, 0.5, 0.875, 0.75, 0.625, 0.75, 0.375, 0.75, 0.625, 0.75, 0.625, 1.0, 0.375, 1.0, 0.375, 0.0, 0.625, 0.0, 0.625, 0.25, 0.375, 0.25, 0.125, 0.5, 0.375, 0.5, 0.375, 0.75, 0.125, 0.75, 0.375, 0.5, 0.625, 0.5, 0.625, 0.75, 0.375, 0.75, 0.375, 0.25, 0.625, 0.25, 0.625, 0.5, 0.375, 0.5, 0.625, 0.5, 0.875, 0.5, 0.875, 0.75, 0.625, 0.75, 0.375, 0.75, 0.625, 0.75, 0.625, 1.0, 0.375, 1.0, 0.375, 0.0, 0.625, 0.0, 0.625, 0.25, 0.375, 0.25, 0.125, 0.5, 0.375, 0.5, 0.375, 0.75, 0.125, 0.75, 0.375, 0.5, 0.625, 0.5, 0.625, 0.75, 0.375, 0.75, 0.375, 0.25, 0.625, 0.25, 0.625, 0.5, 0.375, 0.5, 0.625, 0.5, 0.875, 0.5, 0.875, 0.75, 0.625, 0.75, 0.375, 0.75, 0.625, 0.75, 0.625, 1.0, 0.375, 1.0, 0.375, 0.0, 0.625, 0.0, 0.625, 0.25, 0.375, 0.25, 0.125, 0.5, 0.375, 0.5, 0.375, 0.75, 0.125, 0.75, 0.375, 0.5, 0.625, 0.5, 0.625, 0.75, 0.375, 0.75, 0.375, 0.25, 0.625, 0.25, 0.625, 0.5, 0.375, 0.5, 0.625, 0.5, 0.875, 0.5, 0.875, 0.75, 0.625, 0.75, 0.375, 0.75, 0.625, 0.75, 0.625, 1.0, 0.375, 1.0, 0.375, 0.0, 0.625, 0.0, 0.625, 0.25, 0.375, 0.25, 0.125, 0.5, 0.375, 0.5, 0.375, 0.75, 0.125, 0.75, 0.375, 0.5, 0.625, 0.5, 0.625, 0.75, 0.375, 0.75, 0.375, 0.25, 0.625, 0.25, 0.625, 0.5, 0.375, 0.5, 0.625, 0.5, 0.875, 0.5, 0.875, 0.75, 0.625, 0.75, 0.375, 0.75, 0.625, 0.75, 0.625, 1.0, 0.375, 1.0, 0.375, 0.0, 0.625, 0.0, 0.625, 0.25, 0.375, 0.25, 0.125, 0.5, 0.375, 0.5, 0.375, 0.75, 0.125, 0.75, 0.375, 0.5, 0.625, 0.5, 0.625, 0.75, 0.375, 0.75, 0.375, 0.25, 0.625, 0.25, 0.625, 0.5, 0.375, 0.5, 0.625, 0.5, 0.875, 0.5, 0.875, 0.75, 0.625, 0.75, 0.375, 0.75, 0.625, 0.75, 0.625, 1.0, 0.375, 1.0, 0.375, 0.0, 0.625, 0.0, 0.625, 0.25, 0.375, 0.25, 0.125, 0.5, 0.375, 0.5, 0.375, 0.75, 0.125, 0.75, 0.375, 0.5, 0.625, 0.5, 0.625, 0.75, 0.375, 0.75, 0.375, 0.25, 0.625, 0.25, 0.625, 0.5, 0.375, 0.5, 0.625, 0.5, 0.875, 0.5, 0.875, 0.75, 0.625, 0.75, 0.375, 0.75, 0.625, 0.75, 0.625, 1.0, 0.375, 1.0, 0.375, 0.0, 0.625, 0.0, 0.625, 0.25, 0.375, 0.25, 0.125, 0.5, 0.375, 0.5, 0.375, 0.75, 0.125, 0.75, 0.375, 0.5, 0.625, 0.5, 0.625, 0.75, 0.375, 0.75, 0.375, 0.25, 0.625, 0.25, 0.625, 0.5, 0.375, 0.5, 0.625, 0.5, 0.875, 0.5, 0.875, 0.75, 0.625, 0.75, 0.375, 0.75, 0.625, 0.75, 0.625, 1.0, 0.375, 1.0, 0.375, 0.0, 0.625, 0.0, 0.625, 0.25, 0.375, 0.25, 0.125, 0.5, 0.375, 0.5, 0.375, 0.75, 0.125, 0.75, 0.375, 0.5, 0.625, 0.5, 0.625, 0.75, 0.375, 0.75, 0.375, 0.25, 0.625, 0.25, 0.625, 0.5, 0.375, 0.5, 0.625, 0.5, 0.875, 0.5, 0.875, 0.75, 0.625, 0.75, 0.375, 0.75, 0.625, 0.75, 0.625, 1.0, 0.375, 1.0, 0.375, 0.0, 0.625, 0.0, 0.625, 0.25, 0.375, 0.25, 0.125, 0.5, 0.375, 0.5, 0.375, 0.75, 0.125, 0.75, 0.375, 0.5, 0.625, 0.5, 0.625, 0.75, 0.375, 0.75, 0.375, 0.25, 0.625, 0.25, 0.625, 0.5, 0.375, 0.5, 0.625, 0.5, 0.875, 0.5, 0.875, 0.75, 0.625, 0.75, 0.375, 0.75, 0.625, 0.75, 0.625, 1.0, 0.375, 1.0, 0.375, 0.0, 0.625, 0.0, 0.625, 0.25, 0.375, 0.25, 0.125, 0.5, 0.375, 0.5, 0.375, 0.75, 0.125, 0.75, 0.375, 0.5, 0.625, 0.5, 0.625, 0.75, 0.375, 0.75, 0.375, 0.25, 0.625, 0.25, 0.625, 0.5, 0.375, 0.5, 0.625, 0.5, 0.875, 0.5, 0.875, 0.75, 0.625, 0.75, 0.375, 0.75, 0.625, 0.75, 0.625, 1.0, 0.375, 1.0, 0.375, 0.0, 0.625, 0.0, 0.625, 0.25, 0.375, 0.25, 0.125, 0.5, 0.375, 0.5, 0.375, 0.75, 0.125, 0.75, 0.375, 0.5, 0.625, 0.5, 0.625, 0.75, 0.375, 0.75, 0.375, 0.25, 0.625, 0.25, 0.625, 0.5, 0.375, 0.5])
me_cube_001.materials.append(mat_material_002)
me_cube_001.use_mirror_vertex_groups = False
me_cube_001.update()
me_plane = bpy.data.meshes.new('Plane')
me_plane.from_pydata([(-60.52, -10.64, 0.0), (60.52, -10.64, 0.0), (-60.52, 10.64, 0.0), (60.52, 10.64, 0.0)], [], [(0, 1, 3, 2)])
_uv = me_plane.uv_layers.new(name='UVMap')
_uv.uv.foreach_set('vector', [0.0, 0.0, 1.0, 0.0, 1.0, 1.0, 0.0, 1.0])
me_plane.materials.append(mat_material)
me_plane.update()
me_cube_002 = bpy.data.meshes.new('Cube.002')
me_cube_002.from_pydata([(-61.22, -0.8877, -0.2284), (-61.22, -0.8877, 0.2284), (-61.22, 13.37, -0.2284), (-61.22, 13.37, 0.2284), (61.22, -0.8877, -0.2284), (61.22, -0.8877, 0.2284), (61.22, 13.37, -0.2284), (61.22, 13.37, 0.2284)], [], [(0, 1, 3, 2), (2, 3, 7, 6), (6, 7, 5, 4), (4, 5, 1, 0), (2, 6, 4, 0), (7, 3, 1, 5)])
_uv = me_cube_002.uv_layers.new(name='UVMap')
_uv.uv.foreach_set('vector', [0.375, 0.0, 0.625, 0.0, 0.625, 0.25, 0.375, 0.25, 0.375, 0.25, 0.625, 0.25, 0.625, 0.5, 0.375, 0.5, 0.375, 0.5, 0.625, 0.5, 0.625, 0.75, 0.375, 0.75, 0.375, 0.75, 0.625, 0.75, 0.625, 1.0, 0.375, 1.0, 0.125, 0.5, 0.375, 0.5, 0.375, 0.75, 0.125, 0.75, 0.625, 0.5, 0.875, 0.5, 0.875, 0.75, 0.625, 0.75])
me_cube_002.materials.append(mat_material_003)
me_cube_002.update()
me_cube_003 = bpy.data.meshes.new('Cube.003')
me_cube_003.from_pydata([(-61.18, -0.8877, -0.2284), (-61.18, -0.8877, 0.2284), (-61.18, 13.37, -0.2284), (-61.18, 13.37, 0.2284), (61.18, -0.8877, -0.2284), (61.18, -0.8877, 0.2284), (61.18, 13.37, -0.2284), (61.18, 13.37, 0.2284)], [], [(0, 1, 3, 2), (2, 3, 7, 6), (6, 7, 5, 4), (4, 5, 1, 0), (2, 6, 4, 0), (7, 3, 1, 5)])
_uv = me_cube_003.uv_layers.new(name='UVMap')
_uv.uv.foreach_set('vector', [0.375, 0.0, 0.625, 0.0, 0.625, 0.25, 0.375, 0.25, 0.375, 0.25, 0.625, 0.25, 0.625, 0.5, 0.375, 0.5, 0.375, 0.5, 0.625, 0.5, 0.625, 0.75, 0.375, 0.75, 0.375, 0.75, 0.625, 0.75, 0.625, 1.0, 0.375, 1.0, 0.125, 0.5, 0.375, 0.5, 0.375, 0.75, 0.125, 0.75, 0.625, 0.5, 0.875, 0.5, 0.875, 0.75, 0.625, 0.75])
me_cube_003.materials.append(mat_material_003)
me_cube_003.update()
me_plane_002 = bpy.data.meshes.new('Plane.002')
me_plane_002.from_pydata([(0.0, 0.0, -0.8553), (61.2, 0.0, -0.8553), (0.0, 0.0, 36.47), (61.2, 0.0, 36.47), (19.63, 0.0, -0.8553), (19.63, 0.0, 36.47), (9.851, 0.0, 36.47), (9.851, 0.0, -0.8553), (0.0, 0.0, 11.0), (61.2, 0.0, 11.0), (19.63, 0.0, 11.0), (9.851, 0.0, 11.0), (19.63, -6.724, -0.8553), (9.851, -6.724, -0.8553), (19.63, -6.724, 11.0), (9.851, -6.724, 11.0), (-61.2, 0.0, -0.8553), (-61.2, 0.0, 36.47), (-19.63, 0.0, -0.8553), (-19.63, 0.0, 36.47), (-9.851, 0.0, 36.47), (-9.851, 0.0, -0.8553), (-61.2, 0.0, 11.0), (-19.63, 0.0, 11.0), (-9.851, 0.0, 11.0), (-19.63, -6.724, -0.8553), (-9.851, -6.724, -0.8553), (-19.63, -6.724, 11.0), (-9.851, -6.724, 11.0)], [], [(10, 5, 3, 9), (11, 6, 5, 10), (8, 2, 6, 11), (0, 8, 11, 7), (7, 13, 12, 4), (4, 10, 9, 1), (13, 15, 14, 12), (10, 14, 15, 11), (11, 15, 13, 7), (4, 12, 14, 10), (23, 22, 17, 19), (24, 23, 19, 20), (8, 24, 20, 2), (0, 21, 24, 8), (21, 18, 25, 26), (18, 16, 22, 23), (26, 25, 27, 28), (23, 24, 28, 27), (24, 21, 26, 28), (18, 23, 27, 25)])
_uv = me_plane_002.uv_layers.new(name='UVMap')
_uv.uv.foreach_set('vector', [0.5, 0.5, 0.5, 1.0, 1.0, 1.0, 1.0, 0.5, 0.25, 0.5, 0.25, 1.0, 0.5, 1.0, 0.5, 0.5, 0.0, 0.5, 0.0, 1.0, 0.25, 1.0, 0.25, 0.5, 0.0, 0.0, 0.0, 0.5, 0.25, 0.5, 0.25, 0.0, 0.0, 0.0, 0.0, 0.0, 0.0, 0.0, 0.0, 0.0, 0.5, 0.0, 0.5, 0.5, 1.0, 0.5, 1.0, 0.0, 0.25, 0.0, 0.25, 0.5, 0.5, 0.5, 0.5, 0.0, 0.5, 0.5, 0.5, 0.5, 0.25, 0.5, 0.25, 0.5, 0.25, 0.5, 0.25, 0.5, 0.25, 0.0, 0.25, 0.0, 0.5, 0.0, 0.5, 0.0, 0.5, 0.5, 0.5, 0.5, 0.5, 0.5, 1.0, 0.5, 1.0, 1.0, 0.5, 1.0, 0.25, 0.5, 0.5, 0.5, 0.5, 1.0, 0.25, 1.0, 0.0, 0.5, 0.25, 0.5, 0.25, 1.0, 0.0, 1.0, 0.0, 0.0, 0.25, 0.0, 0.25, 0.5, 0.0, 0.5, 0.0, 0.0, 0.0, 0.0, 0.0, 0.0, 0.0, 0.0, 0.5, 0.0, 1.0, 0.0, 1.0, 0.5, 0.5, 0.5, 0.25, 0.0, 0.5, 0.0, 0.5, 0.5, 0.25, 0.5, 0.5, 0.5, 0.25, 0.5, 0.25, 0.5, 0.5, 0.5, 0.25, 0.5, 0.25, 0.0, 0.25, 0.0, 0.25, 0.5, 0.5, 0.0, 0.5, 0.5, 0.5, 0.5, 0.5, 0.0])
me_plane_002.materials.append(mat_material_006)
me_plane_002.update()
me_cube_005 = bpy.data.meshes.new('Cube.005')
me_cube_005.from_pydata([(-0.526, -0.6178, -2.43), (-0.526, -0.6178, 10.52), (-0.526, 0.6178, -2.43), (-0.526, 0.6178, 10.52), (0.526, -0.6178, -2.43), (0.526, -0.6178, 10.52), (0.526, 0.6178, -2.43), (0.526, 0.6178, 10.52), (-0.526, -0.6178, 9.443), (-0.526, 0.6178, 9.443), (0.526, 0.6178, 9.443), (0.526, -0.6178, 9.443), (-11.05, -0.6178, -2.43), (-11.05, -0.6178, 10.52), (-11.05, 0.6178, -2.43), (-11.05, 0.6178, 10.52), (-9.993, -0.6178, -2.43), (-9.993, -0.6178, 10.52), (-9.993, 0.6178, -2.43), (-9.993, 0.6178, 10.52), (-11.05, -0.6178, 9.443), (-11.05, 0.6178, 9.443), (-9.993, 0.6178, 9.443), (-9.993, -0.6178, 9.443), (-0.526, -0.6178, 10.52), (-0.526, 0.6178, 10.52), (-0.526, -0.6178, 9.443), (-0.526, 0.6178, 9.443), (-9.993, -0.6178, 10.52), (-9.993, 0.6178, 10.52), (-9.993, 0.6178, 9.443), (-9.993, -0.6178, 9.443), (-5.331, -0.6178, 10.52), (-5.331, 0.6178, 10.52), (-5.331, -0.6178, 9.443), (-5.331, 0.6178, 9.443)], [], [(1, 3, 25, 24), (9, 3, 7, 10), (10, 7, 5, 11), (11, 5, 1, 8), (2, 6, 4, 0), (7, 3, 1, 5), (4, 11, 8, 0), (6, 10, 11, 4), (2, 9, 10, 6), (0, 8, 9, 2), (20, 13, 15, 21), (21, 15, 19, 22), (17, 23, 31, 28), (23, 17, 13, 20), (14, 18, 16, 12), (19, 15, 13, 17), (16, 23, 20, 12), (18, 22, 23, 16), (14, 21, 22, 18), (12, 20, 21, 14), (25, 27, 35, 33), (28, 31, 34, 32), (3, 9, 27, 25), (22, 19, 29, 30), (8, 1, 24, 26), (9, 8, 26, 27), (19, 17, 28, 29), (23, 22, 30, 31), (26, 24, 32, 34), (27, 26, 34, 35), (24, 25, 33, 32), (29, 28, 32, 33), (31, 30, 35, 34), (30, 29, 33, 35)])
_uv = me_cube_005.uv_layers.new(name='UVMap')
_uv.uv.foreach_set('vector', [0.875, 0.75, 0.875, 0.5, 0.875, 0.5, 0.875, 0.75, 0.5, 0.25, 0.625, 0.25, 0.625, 0.5, 0.5, 0.5, 0.5, 0.5, 0.625, 0.5, 0.625, 0.75, 0.5, 0.75, 0.5, 0.75, 0.625, 0.75, 0.625, 1.0, 0.5, 1.0, 0.125, 0.5, 0.375, 0.5, 0.375, 0.75, 0.125, 0.75, 0.625, 0.5, 0.875, 0.5, 0.875, 0.75, 0.625, 0.75, 0.375, 0.75, 0.5, 0.75, 0.5, 1.0, 0.375, 1.0, 0.375, 0.5, 0.5, 0.5, 0.5, 0.75, 0.375, 0.75, 0.375, 0.25, 0.5, 0.25, 0.5, 0.5, 0.375, 0.5, 0.375, 0.0, 0.5, 0.0, 0.5, 0.25, 0.375, 0.25, 0.5, 0.0, 0.625, 0.0, 0.625, 0.25, 0.5, 0.25, 0.5, 0.25, 0.625, 0.25, 0.625, 0.5, 0.5, 0.5, 0.625, 0.75, 0.5, 0.75, 0.5, 0.75, 0.625, 0.75, 0.5, 0.75, 0.625, 0.75, 0.625, 1.0, 0.5, 1.0, 0.125, 0.5, 0.375, 0.5, 0.375, 0.75, 0.125, 0.75, 0.625, 0.5, 0.875, 0.5, 0.875, 0.75, 0.625, 0.75, 0.375, 0.75, 0.5, 0.75, 0.5, 1.0, 0.375, 1.0, 0.375, 0.5, 0.5, 0.5, 0.5, 0.75, 0.375, 0.75, 0.375, 0.25, 0.5, 0.25, 0.5, 0.5, 0.375, 0.5, 0.375, 0.0, 0.5, 0.0, 0.5, 0.25, 0.375, 0.25, 0.625, 0.25, 0.5, 0.25, 0.5, 0.25, 0.625, 0.25, 0.625, 0.75, 0.5, 0.75, 0.5, 0.75, 0.625, 0.75, 0.625, 0.25, 0.5, 0.25, 0.5, 0.25, 0.625, 0.25, 0.5, 0.5, 0.625, 0.5, 0.625, 0.5, 0.5, 0.5, 0.5, 1.0, 0.625, 1.0, 0.625, 1.0, 0.5, 1.0, 0.5, 0.25, 0.5, 0.0, 0.5, 0.0, 0.5, 0.25, 0.625, 0.5, 0.625, 0.75, 0.625, 0.75, 0.625, 0.5, 0.5, 0.75, 0.5, 0.5, 0.5, 0.5, 0.5, 0.75, 0.5, 1.0, 0.625, 1.0, 0.625, 1.0, 0.5, 1.0, 0.5, 0.25, 0.5, 0.0, 0.5, 0.0, 0.5, 0.25, 0.875, 0.75, 0.875, 0.5, 0.875, 0.5, 0.875, 0.75, 0.625, 0.5, 0.625, 0.75, 0.625, 0.75, 0.625, 0.5, 0.5, 0.75, 0.5, 0.5, 0.5, 0.5, 0.5, 0.75, 0.5, 0.5, 0.625, 0.5, 0.625, 0.5, 0.5, 0.5])
me_cube_005.materials.append(mat_material_001)
me_cube_005.update()
me_cube_006 = bpy.data.meshes.new('Cube.006')
me_cube_006.from_pydata([(-0.526, -0.6178, -2.43), (-0.526, -0.6178, 10.52), (-0.526, 0.6178, -2.43), (-0.526, 0.6178, 10.52), (0.526, -0.6178, -2.43), (0.526, -0.6178, 10.52), (0.526, 0.6178, -2.43), (0.526, 0.6178, 10.52), (-0.526, -0.6178, 9.443), (-0.526, 0.6178, 9.443), (0.526, 0.6178, 9.443), (0.526, -0.6178, 9.443), (-11.05, -0.6178, -2.43), (-11.05, -0.6178, 10.52), (-11.05, 0.6178, -2.43), (-11.05, 0.6178, 10.52), (-9.993, -0.6178, -2.43), (-9.993, -0.6178, 10.52), (-9.993, 0.6178, -2.43), (-9.993, 0.6178, 10.52), (-11.05, -0.6178, 9.443), (-11.05, 0.6178, 9.443), (-9.993, 0.6178, 9.443), (-9.993, -0.6178, 9.443), (-0.526, -0.6178, 10.52), (-0.526, 0.6178, 10.52), (-0.526, -0.6178, 9.443), (-0.526, 0.6178, 9.443), (-9.993, -0.6178, 10.52), (-9.993, 0.6178, 10.52), (-9.993, 0.6178, 9.443), (-9.993, -0.6178, 9.443), (-5.331, -0.6178, 10.52), (-5.331, 0.6178, 10.52), (-5.331, -0.6178, 9.443), (-5.331, 0.6178, 9.443)], [], [(1, 3, 25, 24), (9, 3, 7, 10), (10, 7, 5, 11), (11, 5, 1, 8), (2, 6, 4, 0), (7, 3, 1, 5), (4, 11, 8, 0), (6, 10, 11, 4), (2, 9, 10, 6), (0, 8, 9, 2), (20, 13, 15, 21), (21, 15, 19, 22), (17, 23, 31, 28), (23, 17, 13, 20), (14, 18, 16, 12), (19, 15, 13, 17), (16, 23, 20, 12), (18, 22, 23, 16), (14, 21, 22, 18), (12, 20, 21, 14), (25, 27, 35, 33), (28, 31, 34, 32), (3, 9, 27, 25), (22, 19, 29, 30), (8, 1, 24, 26), (9, 8, 26, 27), (19, 17, 28, 29), (23, 22, 30, 31), (26, 24, 32, 34), (27, 26, 34, 35), (24, 25, 33, 32), (29, 28, 32, 33), (31, 30, 35, 34), (30, 29, 33, 35)])
_uv = me_cube_006.uv_layers.new(name='UVMap')
_uv.uv.foreach_set('vector', [0.875, 0.75, 0.875, 0.5, 0.875, 0.5, 0.875, 0.75, 0.5, 0.25, 0.625, 0.25, 0.625, 0.5, 0.5, 0.5, 0.5, 0.5, 0.625, 0.5, 0.625, 0.75, 0.5, 0.75, 0.5, 0.75, 0.625, 0.75, 0.625, 1.0, 0.5, 1.0, 0.125, 0.5, 0.375, 0.5, 0.375, 0.75, 0.125, 0.75, 0.625, 0.5, 0.875, 0.5, 0.875, 0.75, 0.625, 0.75, 0.375, 0.75, 0.5, 0.75, 0.5, 1.0, 0.375, 1.0, 0.375, 0.5, 0.5, 0.5, 0.5, 0.75, 0.375, 0.75, 0.375, 0.25, 0.5, 0.25, 0.5, 0.5, 0.375, 0.5, 0.375, 0.0, 0.5, 0.0, 0.5, 0.25, 0.375, 0.25, 0.5, 0.0, 0.625, 0.0, 0.625, 0.25, 0.5, 0.25, 0.5, 0.25, 0.625, 0.25, 0.625, 0.5, 0.5, 0.5, 0.625, 0.75, 0.5, 0.75, 0.5, 0.75, 0.625, 0.75, 0.5, 0.75, 0.625, 0.75, 0.625, 1.0, 0.5, 1.0, 0.125, 0.5, 0.375, 0.5, 0.375, 0.75, 0.125, 0.75, 0.625, 0.5, 0.875, 0.5, 0.875, 0.75, 0.625, 0.75, 0.375, 0.75, 0.5, 0.75, 0.5, 1.0, 0.375, 1.0, 0.375, 0.5, 0.5, 0.5, 0.5, 0.75, 0.375, 0.75, 0.375, 0.25, 0.5, 0.25, 0.5, 0.5, 0.375, 0.5, 0.375, 0.0, 0.5, 0.0, 0.5, 0.25, 0.375, 0.25, 0.625, 0.25, 0.5, 0.25, 0.5, 0.25, 0.625, 0.25, 0.625, 0.75, 0.5, 0.75, 0.5, 0.75, 0.625, 0.75, 0.625, 0.25, 0.5, 0.25, 0.5, 0.25, 0.625, 0.25, 0.5, 0.5, 0.625, 0.5, 0.625, 0.5, 0.5, 0.5, 0.5, 1.0, 0.625, 1.0, 0.625, 1.0, 0.5, 1.0, 0.5, 0.25, 0.5, 0.0, 0.5, 0.0, 0.5, 0.25, 0.625, 0.5, 0.625, 0.75, 0.625, 0.75, 0.625, 0.5, 0.5, 0.75, 0.5, 0.5, 0.5, 0.5, 0.5, 0.75, 0.5, 1.0, 0.625, 1.0, 0.625, 1.0, 0.5, 1.0, 0.5, 0.25, 0.5, 0.0, 0.5, 0.0, 0.5, 0.25, 0.875, 0.75, 0.875, 0.5, 0.875, 0.5, 0.875, 0.75, 0.625, 0.5, 0.625, 0.75, 0.625, 0.75, 0.625, 0.5, 0.5, 0.75, 0.5, 0.5, 0.5, 0.5, 0.5, 0.75, 0.5, 0.5, 0.625, 0.5, 0.625, 0.5, 0.5, 0.5])
me_cube_006.materials.append(mat_material_001)
me_cube_006.update()

# ---- curves / text
txt_lorum_ipsum = bpy.data.curves.new('Lorum Ipsum', 'FONT')
txt_lorum_ipsum.dimensions = '2D'
txt_lorum_ipsum.body = "CLARRY'S CLOGS"
txt_lorum_ipsum.materials.append(mat_material_004)
txt_lorum_ipsum.size = 2.5
txt_lorum_ipsum.offset_x = -9.804
txt_lorum_ipsum.offset_y = 0.5764
txt_lorum_ipsum_001 = bpy.data.curves.new('Lorum Ipsum.001', 'FONT')
txt_lorum_ipsum_001.dimensions = '2D'
txt_lorum_ipsum_001.body = "BARRY'S BOGS"
txt_lorum_ipsum_001.materials.append(mat_material_005)
txt_lorum_ipsum_001.size = 2.5
txt_lorum_ipsum_001.offset_x = -8.173
txt_lorum_ipsum_001.offset_y = 0.3089

# ---- objects
ob_curb_close_side = bpy.data.objects.new('Curb Close Side', me_cube)
ob_curb_far_side = bpy.data.objects.new('Curb Far Side', me_cube_001)
ob_road = bpy.data.objects.new('Road', me_plane)
ob_pavement_close_side = bpy.data.objects.new('Pavement Close Side', me_cube_002)
ob_pavement_far_side = bpy.data.objects.new('Pavement Far Side', me_cube_003)
ob_shop_fronts = bpy.data.objects.new('Shop Fronts', me_plane_002)
ob_clarry_s_clogs = bpy.data.objects.new("Clarry's Clogs", txt_lorum_ipsum)
ob_barry_s_bogs = bpy.data.objects.new("Barry's Bogs", txt_lorum_ipsum_001)
ob_arch = bpy.data.objects.new('Arch', me_cube_005)
ob_arch_001 = bpy.data.objects.new('Arch.001', me_cube_006)

# ---- transforms, parenting, visibility, modifiers, constraints
ob_curb_close_side.location = (-64.62, 0.0, 0.0)
ob_curb_close_side.lock_rotations_4d = False
ob_curb_close_side.empty_display_type = 'ARROWS'
ob_curb_close_side.lineart.crease_threshold = 0.0
_m = ob_curb_close_side.modifiers.new('Bevel', 'BEVEL')
_m.width = 0.05
_m.width_pct = 0.05
_m.segments = 3
_m = ob_curb_close_side.modifiers.new('Array', 'ARRAY')
_m.relative_offset_displace = (1.002, 0.0, 0.0)
ob_curb_far_side.location = (-64.57, -20.85, 0.0)
ob_curb_far_side.lock_rotations_4d = False
ob_curb_far_side.empty_display_type = 'ARROWS'
ob_curb_far_side.lineart.crease_threshold = 0.0
_m = ob_curb_far_side.modifiers.new('Bevel', 'BEVEL')
_m.width = 0.05
_m.width_pct = 0.05
_m.segments = 3
_m = ob_curb_far_side.modifiers.new('Array', 'ARRAY')
_m.relative_offset_displace = (1.002, 0.0, 0.0)
ob_road.location = (0.0, -10.44, -0.2006)
ob_pavement_close_side.location = (0.0, 0.5647, -0.08111)
ob_pavement_far_side.location = (0.0, -33.94, -0.08111)
ob_shop_fronts.location = (0.0, -34.47, 0.0)
ob_clarry_s_clogs.location = (14.95, -34.03, 13.39)
ob_clarry_s_clogs.rotation_euler = (1.571, -0.0, 3.142)
_m = ob_clarry_s_clogs.modifiers.new('Solidify', 'SOLIDIFY')
_m.thickness = 0.44
_m = ob_clarry_s_clogs.modifiers.new('SimpleDeform', 'SIMPLE_DEFORM')
_m.deform_method = 'BEND'
_m.deform_axis = 'Z'
_m.factor = -0.7854
_m.angle = -0.7854
ob_barry_s_bogs.location = (-14.12, -34.03, 13.65)
ob_barry_s_bogs.rotation_euler = (1.571, -0.0, 3.142)
_m = ob_barry_s_bogs.modifiers.new('Solidify', 'SOLIDIFY')
_m.thickness = 0.44
_m = ob_barry_s_bogs.modifiers.new('SimpleDeform', 'SIMPLE_DEFORM')
_m.deform_method = 'BEND'
_m.deform_axis = 'Z'
_m.factor = -0.7854
_m.angle = -0.7854
ob_arch.location = (20.03, -34.75, 1.384)
ob_arch_001.location = (-9.481, -34.75, 1.384)

# ---- collection membership
col_collection.objects.link(ob_curb_close_side)
col_collection.objects.link(ob_curb_far_side)
col_collection.objects.link(ob_road)
col_collection.objects.link(ob_pavement_close_side)
col_collection.objects.link(ob_pavement_far_side)
col_collection.objects.link(ob_shop_fronts)
col_collection.objects.link(ob_clarry_s_clogs)
col_collection.objects.link(ob_barry_s_bogs)
col_collection.objects.link(ob_arch)
col_collection.objects.link(ob_arch_001)

# ---- scene / render settings (as saved in the file)
scene.frame_start = 1; scene.frame_end = 250; scene.frame_set(1)
scene.render.engine = 'BLENDER_EEVEE_NEXT'
scene.cycles.sampling_pattern = 'TABULATED_SOBOL'
bpy.context.view_layer.update()

# ---- added for rendering (the .blend has no active camera and no usable light): camera, sun
cam_auto = bpy.data.cameras.new('AutoCamera')
cam_auto.lens = 50.0
cam_auto.sensor_width = 36.0
cam_auto.clip_end = 2390.52
ob_auto_camera = bpy.data.objects.new('AutoCamera', cam_auto)
scene.collection.objects.link(ob_auto_camera)
ob_auto_camera.location = (136.232, -177.086, 126.684)
ob_auto_camera.rotation_euler = (1.09748, -7.21219e-08, 0.694738)
scene.camera = ob_auto_camera
light_auto_sun = bpy.data.lights.new('AutoSun', 'SUN')
light_auto_sun.energy = 3.0
light_auto_sun.angle = 0.0523599
ob_auto_sun = bpy.data.objects.new('AutoSun', light_auto_sun)
scene.collection.objects.link(ob_auto_sun)
ob_auto_sun.rotation_euler = (0.872665, 0.174533, 0.523599)
bpy.context.view_layer.update()
